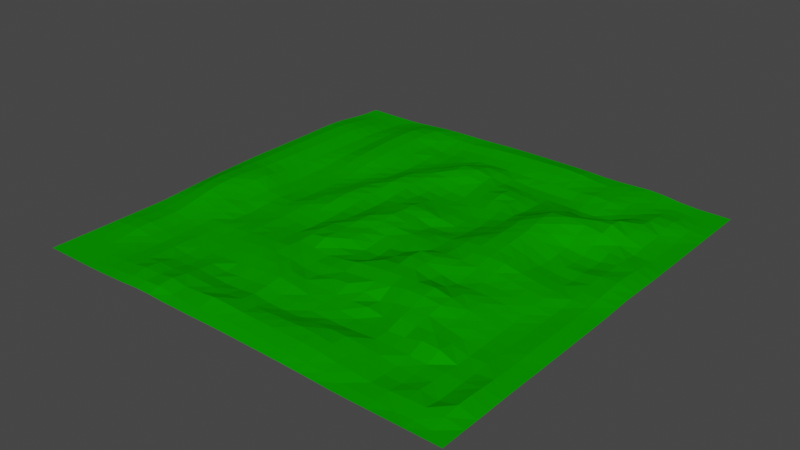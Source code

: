 # Source: terrain.blend  (saved by Blender 2.93.20; exported with 4.5.12 LTS)
import bpy
from mathutils import Matrix  # noqa: F401  (used for matrix-valued properties, if any)

bpy.ops.wm.read_factory_settings(use_empty=True)
scene = bpy.context.scene
scene.name = 'Scene'

# ---- collections
col_collection = bpy.data.collections.new('Collection'); scene.collection.children.link(col_collection)

# ---- materials (node trees are filled in below, after node groups)
mat_grass = bpy.data.materials.new('grass')
mat_grass.use_transparent_shadow = False
mat_grass.diffuse_color = (0.002768, 0.3032, 0.0, 1.0)
mat_grass.roughness = 0.9064
mat_grass.specular_intensity = 0.1987

# ---- material node trees

# ---- world
world_world = bpy.data.worlds.new('World'); scene.world = world_world
world_world.use_nodes = True; world_world.node_tree.nodes.clear()
_N = world_world.node_tree.nodes; _L = world_world.node_tree.links
n0 = _N.new('ShaderNodeOutputWorld'); n0.name = 'World Output'; n0.location = (300, 300)
n1 = _N.new('ShaderNodeBackground'); n1.name = 'Background'; n1.location = (10, 300)
n1.inputs[0].default_value = (0.05088, 0.05088, 0.05088, 1.0)
_L.new(n1.outputs[0], n0.inputs[0])
n0.is_active_output = True
world_world.color = (0.05088, 0.05088, 0.05088)
world_world.use_sun_shadow = False
world_world.sun_shadow_jitter_overblur = 0.0

# ---- meshes
me_plane = bpy.data.meshes.new('Plane')
me_plane.from_pydata([(-1.0, -1.0, 0.0), (1.0, -1.0, 0.0), (-1.0, 1.0, 3.962e-05), (1.0, 1.0, 0.0), (-1.0, 0.915, 0.004227), (-1.0, 0.8483, 0.01279), (-1.0, 0.7816, 0.02391), (-1.0, 0.715, 0.03328), (-1.0, 0.6483, 0.03788), (-1.0, 0.5816, 0.03778), (-1.0, 0.515, 0.03641), (-1.0, 0.4484, 0.03557), (-1.0, 0.3818, 0.03515), (-1.0, 0.3152, 0.03496), (-1.0, 0.2486, 0.03476), (-1.001, 0.1821, 0.03424), (-1.001, 0.1157, 0.03291), (-1.002, 0.04946, 0.03068), (-1.002, -0.01708, 0.02783), (-1.002, -0.08407, 0.0253), (-1.001, -0.1513, 0.02279), (-1.0, -0.2183, 0.01908), (-1.0, -0.2851, 0.01355), (-1.0, -0.3517, 0.00732), (-1.0, -0.4184, 0.002317), (-1.0, -0.485, 0.000524), (-1.0, -0.5517, 0.0005598), (-1.0, -0.6183, 0.000463), (-1.0, -0.685, 7.976e-05), (-1.0, -0.7517, 0.0), (-1.0, -0.8183, 0.0), (-1.0, -0.885, 0.0), (-1.0, -0.9517, 0.0), (1.0, -0.9517, 0.0), (1.0, -0.885, 0.0002533), (1.0, -0.8183, 0.0005038), (1.0, -0.7517, 0.0008292), (1.0, -0.685, 0.001746), (1.0, -0.6183, 0.001936), (1.0, -0.5517, 0.002005), (1.0, -0.485, 0.0), (1.0, -0.4183, 0.0), (1.0, -0.3517, 0.0), (1.0, -0.285, 0.0), (1.0, -0.2183, 0.0), (1.0, -0.1517, 0.0), (1.0, -0.08502, 0.0), (1.0, -0.01834, 0.001366), (1.001, 0.04832, 0.006866), (1.001, 0.115, 0.009913), (1.001, 0.1818, 0.007304), (1.0, 0.2485, 0.003769), (1.0, 0.315, 0.001063), (1.0, 0.3816, 9.639e-05), (1.0, 0.4483, 0.0), (1.0, 0.515, 0.0), (1.0, 0.5817, 0.0), (1.0, 0.6483, 0.0), (1.0, 0.715, 0.0), (1.0, 0.7817, 7.601e-05), (1.0, 0.8483, 0.0), (1.0, 0.915, 0.0), (-0.9249, -1.0, 0.0), (-0.8479, -1.0, 0.0), (-0.771, -1.0, 0.0), (-0.6941, -1.0, 0.001479), (-0.6173, -1.0, 0.005693), (-0.5405, -0.9999, 0.01038), (-0.4635, -0.9999, 0.01819), (-0.3864, -1.0, 0.01914), (-0.3094, -1.0, 0.01546), (-0.2327, -1.0, 0.01585), (-0.1557, -1.001, 0.01696), (-0.07841, -1.001, 0.01845), (-0.001306, -1.001, 0.01879), (0.07544, -1.001, 0.0179), (0.1522, -1.001, 0.01648), (0.2292, -1.001, 0.01489), (0.3062, -1.001, 0.01309), (0.3829, -1.001, 0.01019), (0.4597, -1.0, 0.00505), (0.5367, -1.0, 0.0008825), (0.6136, -1.0, 0.0), (0.6905, -1.0, 0.0), (0.7675, -1.0, 0.0), (0.8444, -1.0, 0.0), (0.9213, -1.0, 0.0), (0.9213, 1.0, 0.0), (0.8444, 1.0, 0.0002819), (0.7675, 1.0, 0.007002), (0.6907, 1.001, 0.02024), (0.6137, 1.002, 0.02661), (0.5366, 1.002, 0.02343), (0.4594, 1.002, 0.01938), (0.3826, 1.001, 0.02037), (0.3059, 1.001, 0.02535), (0.2289, 1.002, 0.02804), (0.1518, 1.002, 0.02838), (0.07469, 1.002, 0.0293), (-0.002318, 1.002, 0.02973), (-0.0794, 1.002, 0.02919), (-0.1567, 1.002, 0.02797), (-0.2337, 1.001, 0.025), (-0.3102, 1.001, 0.02249), (-0.3859, 1.001, 0.02199), (-0.4618, 1.002, 0.02059), (-0.5389, 1.002, 0.01719), (-0.6167, 1.001, 0.01011), (-0.6941, 1.0, 0.002594), (-0.771, 1.0, 3.725e-06), (-0.8479, 1.0, 3.71e-05), (-0.9249, 1.0, 0.0002387), (0.9213, -0.9517, 0.0002203), (0.8444, -0.9517, 0.00449), (0.7675, -0.9517, 0.0005389), (0.6905, -0.9517, 0.006451), (0.6136, -0.9517, 0.005542), (0.5366, -0.9519, 0.00412), (0.4597, -0.9524, 0.01367), (0.383, -0.9531, 0.02408), (0.3064, -0.9535, 0.02954), (0.2294, -0.9536, 0.03105), (0.1524, -0.9535, 0.03211), (0.07569, -0.9533, 0.03306), (-0.001014, -0.9533, 0.03367), (-0.07824, -0.9533, 0.03266), (-0.1557, -0.9529, 0.0302), (-0.2327, -0.9525, 0.02851), (-0.3094, -0.9522, 0.02768), (-0.3864, -0.9518, 0.04098), (-0.4637, -0.9515, 0.03165), (-0.5407, -0.9515, 0.02333), (-0.6174, -0.9517, 0.01156), (-0.6942, -0.9517, 0.003669), (-0.771, -0.9517, 0.0001171), (-0.8479, -0.9517, 0.0), (-0.9249, -0.9517, 0.0), (0.9213, -0.885, 0.01669), (0.8444, -0.885, 0.01769), (0.7675, -0.885, 0.01689), (0.6905, -0.885, 0.01002), (0.6136, -0.8851, 0.007827), (0.5366, -0.8854, 0.01707), (0.4597, -0.8863, 0.02358), (0.3831, -0.8873, 0.03881), (0.3066, -0.8879, 0.04567), (0.2296, -0.8879, 0.04656), (0.1526, -0.8875, 0.04667), (0.07585, -0.8872, 0.04729), (-0.0008531, -0.8871, 0.05026), (-0.07817, -0.8869, 0.05415), (-0.1558, -0.8865, 0.05512), (-0.2327, -0.8861, 0.04304), (-0.3094, -0.8856, 0.03611), (-0.3864, -0.8851, 0.04855), (-0.4638, -0.8848, 0.03306), (-0.5409, -0.8848, 0.03579), (-0.6175, -0.885, 0.01648), (-0.6942, -0.885, 0.005683), (-0.771, -0.885, 0.0004697), (-0.8479, -0.885, 0.0), (-0.9249, -0.885, 0.0), (0.9213, -0.8183, 0.02834), (0.8444, -0.8183, 0.002418), (0.7675, -0.8183, 0.01455), (0.6905, -0.8183, 0.0), (0.6136, -0.8184, 0.0007227), (0.5366, -0.8188, 0.01779), (0.4597, -0.8196, 0.02295), (0.3831, -0.8204, 0.03668), (0.3065, -0.8209, 0.04672), (0.2295, -0.8207, 0.0506), (0.1525, -0.8203, 0.04431), (0.07566, -0.82, 0.04025), (-0.001072, -0.8199, 0.03571), (-0.07829, -0.8198, 0.0417), (-0.1557, -0.8195, 0.02952), (-0.2327, -0.8191, 0.03167), (-0.3094, -0.8188, 0.03508), (-0.3864, -0.8184, 0.03521), (-0.4637, -0.8182, 0.02573), (-0.5407, -0.8182, 0.02696), (-0.6174, -0.8183, 0.01491), (-0.6942, -0.8184, 0.004322), (-0.771, -0.8184, 0.0002277), (-0.8479, -0.8183, 0.0007887), (-0.9249, -0.8183, 0.0001145), (0.9213, -0.7517, 0.02657), (0.8444, -0.7517, 0.002403), (0.7675, -0.7517, 0.008494), (0.6906, -0.7517, 0.0003459), (0.6136, -0.7517, 0.0002201), (0.5366, -0.7519, 0.01433), (0.4597, -0.7523, 0.0263), (0.3829, -0.7527, 0.03319), (0.3062, -0.7529, 0.03305), (0.2293, -0.7528, 0.02682), (0.1522, -0.7525, 0.01674), (0.0753, -0.7523, 0.0141), (-0.001531, -0.7522, 0.01668), (-0.07859, -0.7521, 0.02813), (-0.1558, -0.752, 0.01322), (-0.2327, -0.7519, 0.009414), (-0.3094, -0.7518, 0.01398), (-0.3864, -0.7517, 0.02143), (-0.4635, -0.7516, 0.009848), (-0.5404, -0.7516, 0.009879), (-0.6173, -0.7517, 0.0114), (-0.6941, -0.7517, 0.001365), (-0.771, -0.7517, 0.002046), (-0.8479, -0.7517, 0.008342), (-0.9249, -0.7517, 0.003962), (0.9213, -0.685, 0.02136), (0.8444, -0.685, 0.003125), (0.7675, -0.6851, 0.008344), (0.6908, -0.6854, 0.006976), (0.6138, -0.6853, 0.01196), (0.5367, -0.685, 0.0132), (0.4597, -0.6851, 0.01624), (0.3828, -0.6852, 0.007406), (0.306, -0.6852, 0.002468), (0.229, -0.6851, 0.003168), (0.152, -0.6851, 0.008661), (0.07506, -0.6851, 0.01851), (-0.001945, -0.685, 0.02136), (-0.07899, -0.685, 0.03443), (-0.156, -0.6852, 0.02095), (-0.2329, -0.6854, 0.01217), (-0.3096, -0.6851, 0.003333), (-0.3864, -0.685, 0.01444), (-0.4633, -0.685, 0.003717), (-0.5402, -0.685, 0.0006043), (-0.6172, -0.685, 0.01005), (-0.6941, -0.685, 0.0), (-0.771, -0.685, 0.006588), (-0.8479, -0.685, 0.02124), (-0.9249, -0.685, 0.01282), (0.9213, -0.6183, 0.01517), (0.8444, -0.6183, 0.0002183), (0.7676, -0.6185, 0.002706), (0.6919, -0.6195, 0.0435), (0.6142, -0.6188, 0.04715), (0.5371, -0.6186, 0.02245), (0.4598, -0.6184, 0.01776), (0.3828, -0.6183, 0.00779), (0.3059, -0.6183, 0.001275), (0.229, -0.6183, 0.009678), (0.152, -0.6184, 0.01105), (0.07498, -0.6185, 0.01874), (-0.002091, -0.6184, 0.03548), (-0.07926, -0.6185, 0.04787), (-0.1565, -0.619, 0.03923), (-0.2335, -0.6193, 0.02996), (-0.31, -0.619, 0.0165), (-0.3865, -0.6185, 0.01009), (-0.4633, -0.6183, 0.003171), (-0.5402, -0.6183, 0.004048), (-0.6172, -0.6183, 0.009224), (-0.6941, -0.6183, 8.09e-05), (-0.771, -0.6183, 0.006307), (-0.8479, -0.6183, 0.02465), (-0.9249, -0.6183, 0.01624), (0.9213, -0.5517, 0.01332), (0.8444, -0.5517, 0.009924), (0.7676, -0.5517, 0.001877), (0.6912, -0.5518, 0.02716), (0.6149, -0.5525, 0.04775), (0.5385, -0.553, 0.04416), (0.4603, -0.5523, 0.0473), (0.3828, -0.5517, 0.01171), (0.3059, -0.5517, 0.02777), (0.229, -0.5517, 0.02038), (0.152, -0.5518, 0.01814), (0.07498, -0.5519, 0.02249), (-0.002084, -0.5518, 0.02751), (-0.07931, -0.552, 0.04254), (-0.1567, -0.5529, 0.0476), (-0.2339, -0.5531, 0.04222), (-0.3105, -0.5528, 0.03313), (-0.3868, -0.5522, 0.01799), (-0.4633, -0.5518, 0.009954), (-0.5402, -0.5517, 0.005904), (-0.6172, -0.5517, 0.006832), (-0.6941, -0.5517, 0.0007986), (-0.771, -0.5517, 0.003285), (-0.8479, -0.5517, 0.01943), (-0.9249, -0.5517, 0.01371), (0.9213, -0.485, 0.01176), (0.8444, -0.485, 0.00887), (0.7675, -0.485, 0.001881), (0.6908, -0.485, 0.01329), (0.6156, -0.486, 0.03404), (0.5392, -0.4868, 0.05925), (0.4597, -0.4855, 0.06117), (0.3814, -0.4844, 0.04725), (0.3051, -0.4848, 0.01667), (0.2286, -0.485, 0.03297), (0.1517, -0.485, 0.04497), (0.07474, -0.485, 0.03316), (-0.002071, -0.4849, 0.01854), (-0.07907, -0.4853, 0.02107), (-0.1564, -0.4864, 0.0423), (-0.2338, -0.4863, 0.04392), (-0.3105, -0.4864, 0.04254), (-0.3867, -0.486, 0.0315), (-0.4632, -0.4855, 0.01618), (-0.5401, -0.4851, 0.007368), (-0.6171, -0.485, 0.008151), (-0.6941, -0.485, 0.001812), (-0.771, -0.485, 0.006502), (-0.8479, -0.485, 0.02027), (-0.9249, -0.485, 0.0124), (0.9213, -0.4183, 0.01304), (0.8444, -0.4183, 0.007569), (0.7675, -0.4183, 0.00479), (0.6911, -0.4183, 0.01974), (0.6158, -0.4183, 0.03561), (0.538, -0.4175, 0.07508), (0.4575, -0.4161, 0.08545), (0.3793, -0.4159, 0.08169), (0.3037, -0.417, 0.06337), (0.2278, -0.4182, 0.05682), (0.1507, -0.4181, 0.04429), (0.07381, -0.4177, 0.03375), (-0.00255, -0.4176, 0.02983), (-0.07871, -0.4179, 0.02176), (-0.1555, -0.4182, 0.03313), (-0.233, -0.4188, 0.04836), (-0.3099, -0.4195, 0.03932), (-0.3863, -0.4195, 0.03491), (-0.4629, -0.419, 0.0241), (-0.5399, -0.4185, 0.01309), (-0.617, -0.4183, 0.01113), (-0.6941, -0.4184, 0.008004), (-0.771, -0.4184, 0.01683), (-0.8479, -0.4184, 0.03083), (-0.9249, -0.4184, 0.01657), (0.9213, -0.3517, 0.01275), (0.8444, -0.3517, 0.00693), (0.7675, -0.3517, 0.006428), (0.6918, -0.3516, 0.02423), (0.6161, -0.3505, 0.04457), (0.5372, -0.3482, 0.07096), (0.4569, -0.3472, 0.09184), (0.3793, -0.3473, 0.0843), (0.3042, -0.348, 0.08013), (0.2279, -0.3497, 0.07398), (0.1502, -0.3511, 0.06515), (0.07322, -0.3507, 0.05329), (-0.002915, -0.3506, 0.03324), (-0.07871, -0.3507, 0.02034), (-0.1551, -0.3504, 0.03003), (-0.2323, -0.3508, 0.03983), (-0.3092, -0.3521, 0.03202), (-0.386, -0.3526, 0.02852), (-0.4628, -0.3524, 0.02469), (-0.5399, -0.3518, 0.01311), (-0.6171, -0.3517, 0.004322), (-0.6941, -0.3517, 0.0166), (-0.771, -0.3518, 0.03021), (-0.848, -0.3519, 0.04813), (-0.9249, -0.3518, 0.0288), (0.9213, -0.285, 0.01186), (0.8444, -0.285, 0.006696), (0.7675, -0.285, 0.008511), (0.6922, -0.2849, 0.0258), (0.6162, -0.2839, 0.04405), (0.5373, -0.2819, 0.05446), (0.4584, -0.2812, 0.05547), (0.382, -0.2799, 0.05805), (0.3063, -0.2783, 0.08072), (0.2286, -0.2794, 0.07615), (0.1503, -0.2828, 0.06657), (0.07355, -0.2841, 0.02688), (-0.002623, -0.2842, 0.02265), (-0.07898, -0.2837, 0.02753), (-0.1558, -0.2833, 0.06105), (-0.2329, -0.2831, 0.04309), (-0.3093, -0.2848, 0.02133), (-0.386, -0.2857, 0.02024), (-0.4629, -0.2857, 0.02213), (-0.5401, -0.2852, 0.009774), (-0.6171, -0.285, 0.001101), (-0.6941, -0.2851, 0.02426), (-0.7712, -0.2852, 0.04107), (-0.8484, -0.2853, 0.065), (-0.9252, -0.2852, 0.04544), (0.9213, -0.2183, 0.01087), (0.8444, -0.2183, 0.005958), (0.7676, -0.2183, 0.01421), (0.6916, -0.2181, 0.02999), (0.6153, -0.2178, 0.03734), (0.537, -0.2169, 0.03935), (0.4596, -0.2166, 0.03384), (0.3839, -0.2141, 0.05054), (0.3074, -0.2102, 0.07921), (0.2286, -0.2112, 0.08612), (0.1503, -0.2154, 0.04706), (0.07398, -0.2178, 0.01505), (-0.002089, -0.218, 0.01328), (-0.07951, -0.2174, 0.04769), (-0.157, -0.2163, 0.05492), (-0.2335, -0.2166, 0.04661), (-0.3097, -0.2179, 0.01172), (-0.3859, -0.219, 0.01598), (-0.4628, -0.2191, 0.02119), (-0.5401, -0.2186, 0.01132), (-0.6171, -0.2183, 0.003244), (-0.6942, -0.2184, 0.02114), (-0.7718, -0.2184, 0.04699), (-0.8494, -0.2184, 0.07522), (-0.9261, -0.2183, 0.05852), (0.9213, -0.1517, 0.009655), (0.8444, -0.1517, 0.005902), (0.7672, -0.1516, 0.02324), (0.69, -0.1513, 0.03463), (0.6134, -0.1509, 0.03735), (0.5364, -0.1504, 0.0382), (0.4597, -0.1503, 0.04053), (0.3839, -0.1485, 0.06257), (0.3071, -0.1454, 0.07979), (0.2284, -0.147, 0.07771), (0.1505, -0.1509, 0.03773), (0.07445, -0.1524, 0.02184), (-0.002002, -0.1518, 0.02012), (-0.08039, -0.1507, 0.04648), (-0.1579, -0.1503, 0.04971), (-0.2341, -0.1505, 0.04087), (-0.3096, -0.1516, 0.01039), (-0.3856, -0.1526, 0.01689), (-0.4626, -0.1527, 0.02407), (-0.54, -0.152, 0.01608), (-0.617, -0.1517, 0.01118), (-0.6942, -0.1516, 0.02463), (-0.7725, -0.1512, 0.05518), (-0.8508, -0.1509, 0.07774), (-0.9274, -0.1509, 0.06422), (0.9213, -0.08502, 0.008873), (0.8444, -0.08502, 0.007151), (0.7667, -0.08483, 0.02907), (0.6889, -0.08444, 0.03934), (0.6122, -0.08309, 0.04814), (0.5362, -0.08217, 0.05553), (0.46, -0.08304, 0.05539), (0.384, -0.08369, 0.06082), (0.307, -0.08282, 0.06497), (0.2288, -0.08422, 0.04678), (0.1516, -0.08685, 0.04381), (0.07549, -0.08703, 0.03742), (-0.001906, -0.08563, 0.02915), (-0.08099, -0.08466, 0.04118), (-0.1586, -0.0843, 0.05524), (-0.2341, -0.08454, 0.02841), (-0.3092, -0.08535, 0.01036), (-0.3852, -0.08614, 0.02401), (-0.4624, -0.08595, 0.02726), (-0.5401, -0.08519, 0.01427), (-0.6169, -0.08499, 0.01208), (-0.694, -0.08468, 0.02783), (-0.7729, -0.0838, 0.06303), (-0.8519, -0.08316, 0.07457), (-0.9284, -0.08331, 0.06266), (0.9216, -0.01834, 0.01123), (0.8443, -0.01834, 0.01629), (0.7665, -0.01813, 0.02538), (0.6888, -0.01761, 0.03853), (0.6127, -0.01594, 0.05295), (0.5374, -0.01522, 0.07525), (0.4617, -0.01738, 0.07849), (0.385, -0.01944, 0.0667), (0.3074, -0.01911, 0.05839), (0.2294, -0.0194, 0.04179), (0.1526, -0.02042, 0.04475), (0.07621, -0.02021, 0.0416), (-0.002179, -0.01861, 0.04563), (-0.08182, -0.01771, 0.05262), (-0.1592, -0.01757, 0.05299), (-0.2341, -0.01811, 0.0217), (-0.3086, -0.0189, 0.01416), (-0.3849, -0.01941, 0.03397), (-0.4625, -0.01903, 0.02706), (-0.5402, -0.0184, 0.005409), (-0.617, -0.01834, 0.003661), (-0.6943, -0.01791, 0.02074), (-0.7731, -0.01677, 0.06051), (-0.852, -0.01592, 0.06878), (-0.9285, -0.01611, 0.05799), (0.9225, 0.04833, 0.02153), (0.8446, 0.04833, 0.01876), (0.7668, 0.04846, 0.01509), (0.6896, 0.04883, 0.02395), (0.614, 0.04989, 0.04019), (0.5396, 0.05007, 0.06805), (0.4644, 0.0474, 0.08253), (0.3866, 0.0454, 0.07614), (0.3079, 0.04622, 0.06293), (0.2293, 0.04766, 0.04002), (0.1524, 0.04762, 0.03281), (0.07578, 0.0477, 0.0271), (-0.00298, 0.04879, 0.04348), (-0.08238, 0.04973, 0.06), (-0.1593, 0.04963, 0.04235), (-0.2337, 0.04869, 0.01686), (-0.3082, 0.04775, 0.02014), (-0.3847, 0.04747, 0.04149), (-0.4626, 0.04792, 0.02391), (-0.5402, 0.04832, 0.0004661), (-0.6172, 0.04832, 0.0), (-0.6944, 0.04863, 0.009), (-0.7729, 0.0497, 0.04589), (-0.8512, 0.05049, 0.06132), (-0.9279, 0.05035, 0.05557), (0.9233, 0.1151, 0.03044), (0.845, 0.115, 0.02061), (0.7673, 0.115, 0.005615), (0.6903, 0.1151, 0.006736), (0.615, 0.1153, 0.02169), (0.5417, 0.1147, 0.05888), (0.4663, 0.1128, 0.08543), (0.3875, 0.1121, 0.0853), (0.3082, 0.1131, 0.0608), (0.2291, 0.1148, 0.02656), (0.1521, 0.115, 0.01311), (0.07506, 0.1151, 0.009891), (-0.003648, 0.1161, 0.03755), (-0.08235, 0.117, 0.0515), (-0.1587, 0.1165, 0.03635), (-0.233, 0.1153, 0.01407), (-0.3079, 0.1143, 0.02535), (-0.3849, 0.1143, 0.0421), (-0.4629, 0.1148, 0.01917), (-0.5402, 0.115, 0.00013), (-0.6172, 0.115, 0.0), (-0.6943, 0.1151, 0.004605), (-0.7722, 0.1158, 0.0346), (-0.8501, 0.1164, 0.05862), (-0.927, 0.1163, 0.05646), (0.9231, 0.1823, 0.0343), (0.8452, 0.1821, 0.03062), (0.7675, 0.1817, 0.01331), (0.6905, 0.1817, 0.01083), (0.6153, 0.1812, 0.01444), (0.5426, 0.1795, 0.05346), (0.4669, 0.1784, 0.08911), (0.3877, 0.179, 0.08482), (0.3079, 0.1805, 0.04958), (0.2291, 0.1816, 0.01774), (0.1521, 0.1817, 0.01196), (0.07484, 0.1819, 0.02829), (-0.003408, 0.183, 0.04513), (-0.0814, 0.1836, 0.04875), (-0.1576, 0.183, 0.02972), (-0.2321, 0.1815, 0.01552), (-0.3078, 0.1808, 0.03181), (-0.3853, 0.1809, 0.03754), (-0.4632, 0.1815, 0.01247), (-0.5402, 0.1817, 3.599e-07), (-0.6172, 0.1817, 1.008e-05), (-0.6942, 0.1817, 0.003945), (-0.7717, 0.182, 0.02987), (-0.8492, 0.1824, 0.05829), (-0.9262, 0.1824, 0.05694), (0.9224, 0.2492, 0.02842), (0.845, 0.2489, 0.02006), (0.7675, 0.2483, 0.0003446), (0.6905, 0.2483, 0.000797), (0.6152, 0.2471, 0.01844), (0.542, 0.2437, 0.0574), (0.4659, 0.2427, 0.09408), (0.3872, 0.2447, 0.08504), (0.3075, 0.2469, 0.04606), (0.2291, 0.2482, 0.0105), (0.1521, 0.2483, 0.009997), (0.07492, 0.2486, 0.01933), (-0.002856, 0.2494, 0.02276), (-0.08026, 0.2498, 0.0315), (-0.1563, 0.2491, 0.02321), (-0.2311, 0.2478, 0.02227), (-0.3077, 0.2473, 0.03918), (-0.3857, 0.2477, 0.02961), (-0.4633, 0.2483, 0.005184), (-0.5402, 0.2483, 0.002083), (-0.6172, 0.2483, 0.002998), (-0.6941, 0.2483, 0.004798), (-0.7714, 0.2485, 0.02868), (-0.8487, 0.2487, 0.05787), (-0.9256, 0.2488, 0.05706), (0.9217, 0.3152, 0.02137), (0.8447, 0.3151, 0.02042), (0.7676, 0.3149, 0.001882), (0.6909, 0.3146, 0.002329), (0.6144, 0.3125, 0.01734), (0.5381, 0.3082, 0.07264), (0.4613, 0.3084, 0.1019), (0.3849, 0.3111, 0.08773), (0.3072, 0.3137, 0.04823), (0.2294, 0.3149, 0.02093), (0.1521, 0.315, 0.004155), (0.07507, 0.3151, 0.008996), (-0.002195, 0.3156, 0.01121), (-0.07928, 0.3157, 0.01422), (-0.1551, 0.3151, 0.0126), (-0.2301, 0.3142, 0.02821), (-0.3075, 0.3142, 0.04679), (-0.386, 0.3147, 0.02084), (-0.4633, 0.315, 0.002963), (-0.5402, 0.315, 0.009859), (-0.6172, 0.315, 0.01211), (-0.6941, 0.315, 0.009401), (-0.7712, 0.3151, 0.02786), (-0.8484, 0.3153, 0.05369), (-0.9253, 0.3153, 0.057), (0.9214, 0.3815, 0.009112), (0.8445, 0.3815, 0.01649), (0.7689, 0.3806, 0.02112), (0.6934, 0.3795, 0.03364), (0.6138, 0.3772, 0.05403), (0.5318, 0.376, 0.09594), (0.4541, 0.3783, 0.1049), (0.3806, 0.3804, 0.07858), (0.3067, 0.3814, 0.04576), (0.2302, 0.3819, 0.0386), (0.1527, 0.3818, 0.02383), (0.07517, 0.3817, 0.006241), (-0.001843, 0.3818, 0.002496), (-0.07873, 0.3818, 0.003665), (-0.1541, 0.3812, 0.01241), (-0.2295, 0.3808, 0.0341), (-0.3075, 0.3812, 0.04335), (-0.3862, 0.3816, 0.0122), (-0.4633, 0.3816, 0.006983), (-0.5403, 0.3816, 0.02179), (-0.6172, 0.3816, 0.02514), (-0.6941, 0.3817, 0.01607), (-0.7711, 0.3818, 0.02813), (-0.8482, 0.3818, 0.05304), (-0.9252, 0.3819, 0.05675), (0.9213, 0.4483, 0.0005295), (0.8446, 0.4482, 0.002009), (0.772, 0.4462, 0.03244), (0.698, 0.4446, 0.07467), (0.616, 0.4446, 0.08886), (0.5298, 0.4464, 0.1031), (0.45, 0.45, 0.09414), (0.3775, 0.4507, 0.05535), (0.3063, 0.4489, 0.03061), (0.2308, 0.4487, 0.04842), (0.1531, 0.4488, 0.04722), (0.07508, 0.4486, 0.01821), (-0.001809, 0.4483, 0.001348), (-0.07834, 0.4481, 0.003778), (-0.1536, 0.4475, 0.02096), (-0.2295, 0.4474, 0.03961), (-0.308, 0.448, 0.0346), (-0.3864, 0.4483, 0.004755), (-0.4634, 0.4483, 0.0119), (-0.5404, 0.4483, 0.03317), (-0.6173, 0.4483, 0.0367), (-0.6942, 0.4483, 0.02103), (-0.7711, 0.4484, 0.02724), (-0.8481, 0.4484, 0.05208), (-0.925, 0.4484, 0.05653), (0.9213, 0.515, 3.857e-05), (0.8452, 0.5146, 0.009461), (0.7744, 0.5121, 0.05138), (0.6999, 0.5113, 0.09478), (0.6176, 0.513, 0.08424), (0.5315, 0.5161, 0.07312), (0.452, 0.519, 0.06693), (0.3786, 0.5179, 0.04362), (0.3062, 0.5155, 0.0251), (0.2303, 0.5155, 0.04396), (0.1526, 0.5158, 0.05644), (0.07496, 0.5154, 0.03515), (-0.001102, 0.5145, 0.01396), (-0.07708, 0.5141, 0.02005), (-0.1535, 0.5141, 0.03896), (-0.2304, 0.5143, 0.03972), (-0.3087, 0.5148, 0.02113), (-0.3864, 0.515, 0.00068), (-0.4634, 0.515, 0.01659), (-0.5405, 0.5149, 0.04002), (-0.6174, 0.5149, 0.04353), (-0.6942, 0.515, 0.02297), (-0.7711, 0.515, 0.02512), (-0.8481, 0.515, 0.05083), (-0.925, 0.515, 0.05641), (0.9213, 0.5817, 0.0), (0.8453, 0.5811, 0.01171), (0.7731, 0.579, 0.05771), (0.6975, 0.5785, 0.08135), (0.6163, 0.5806, 0.04496), (0.5349, 0.5831, 0.02004), (0.4567, 0.584, 0.0307), (0.3812, 0.583, 0.0274), (0.3061, 0.5818, 0.01952), (0.2293, 0.582, 0.03003), (0.1519, 0.5824, 0.04373), (0.07536, 0.5816, 0.03699), (0.0004164, 0.5802, 0.03112), (-0.0757, 0.5799, 0.04912), (-0.1538, 0.581, 0.05846), (-0.232, 0.5819, 0.03456), (-0.3094, 0.5818, 0.01119), (-0.3864, 0.5817, 0.0003748), (-0.4634, 0.5816, 0.01999), (-0.5406, 0.5816, 0.04267), (-0.6175, 0.5816, 0.04666), (-0.6943, 0.5816, 0.02385), (-0.7711, 0.5816, 0.02339), (-0.8481, 0.5816, 0.0491), (-0.925, 0.5816, 0.05626), (0.9213, 0.6483, 4.359e-05), (0.8449, 0.6482, 0.01571), (0.7699, 0.647, 0.0543), (0.6932, 0.6467, 0.04898), (0.6139, 0.648, 0.01024), (0.5366, 0.6485, 0.001953), (0.4594, 0.6487, 0.005004), (0.3827, 0.6485, 0.007371), (0.3059, 0.6483, 0.008838), (0.229, 0.6484, 0.01064), (0.1518, 0.6486, 0.01786), (0.07574, 0.6478, 0.02406), (0.0008759, 0.6465, 0.03874), (-0.07578, 0.6465, 0.05997), (-0.1546, 0.6482, 0.05582), (-0.233, 0.6491, 0.02162), (-0.3097, 0.6486, 0.005226), (-0.3864, 0.6483, 0.0003156), (-0.4634, 0.6483, 0.01854), (-0.5405, 0.6483, 0.04351), (-0.6175, 0.6484, 0.04928), (-0.6942, 0.6483, 0.02573), (-0.7711, 0.6483, 0.02165), (-0.8481, 0.6483, 0.04572), (-0.925, 0.6483, 0.05389), (0.9213, 0.715, 0.005484), (0.8446, 0.7153, 0.02722), (0.7681, 0.7151, 0.03624), (0.6909, 0.7148, 0.02087), (0.6136, 0.715, 0.008428), (0.5367, 0.7151, 0.01517), (0.4599, 0.7152, 0.01594), (0.3829, 0.7151, 0.004968), (0.3059, 0.715, 0.003889), (0.229, 0.715, 0.004446), (0.152, 0.7151, 0.007637), (0.07549, 0.715, 0.01964), (-0.0003458, 0.7141, 0.03946), (-0.07724, 0.714, 0.04272), (-0.1555, 0.7152, 0.0301), (-0.2331, 0.7156, 0.01383), (-0.3096, 0.7151, 0.004051), (-0.3864, 0.715, 0.007506), (-0.4634, 0.715, 0.01439), (-0.5404, 0.715, 0.04302), (-0.6173, 0.715, 0.05127), (-0.6942, 0.715, 0.02811), (-0.7711, 0.715, 0.01844), (-0.8481, 0.715, 0.03809), (-0.925, 0.715, 0.04621), (0.9213, 0.7817, 0.008701), (0.8445, 0.7819, 0.02866), (0.7677, 0.7819, 0.02903), (0.6906, 0.7818, 0.01264), (0.6137, 0.7818, 0.01161), (0.5369, 0.7821, 0.02847), (0.46, 0.7822, 0.03379), (0.383, 0.782, 0.02365), (0.306, 0.7821, 0.02349), (0.2289, 0.7822, 0.02245), (0.152, 0.7823, 0.01927), (0.07507, 0.7824, 0.02085), (-0.001728, 0.782, 0.02178), (-0.07856, 0.7816, 0.01926), (-0.1558, 0.7818, 0.01685), (-0.2327, 0.7818, 0.0149), (-0.3095, 0.7817, 0.002896), (-0.3864, 0.7817, 0.002218), (-0.4632, 0.7818, 0.01316), (-0.5401, 0.782, 0.04215), (-0.6172, 0.7818, 0.05036), (-0.6941, 0.7817, 0.02869), (-0.771, 0.7817, 0.01356), (-0.848, 0.7816, 0.02627), (-0.925, 0.7816, 0.03299), (0.9213, 0.8483, 0.003431), (0.8444, 0.8484, 0.0134), (0.7675, 0.8484, 0.01495), (0.6906, 0.8485, 0.01389), (0.6137, 0.8487, 0.01519), (0.5368, 0.8491, 0.02564), (0.4598, 0.8493, 0.02947), (0.3828, 0.8494, 0.02828), (0.3059, 0.85, 0.0385), (0.2289, 0.8505, 0.04361), (0.1517, 0.8508, 0.0411), (0.07471, 0.8509, 0.03843), (-0.00223, 0.8503, 0.03332), (-0.07914, 0.8497, 0.02679), (-0.1561, 0.8492, 0.02469), (-0.2331, 0.8489, 0.01665), (-0.3097, 0.8486, 0.01114), (-0.386, 0.8488, 0.01169), (-0.4621, 0.8496, 0.02285), (-0.5391, 0.8498, 0.04262), (-0.6167, 0.8491, 0.04452), (-0.6941, 0.8484, 0.02367), (-0.771, 0.8483, 0.007645), (-0.848, 0.8483, 0.01359), (-0.9249, 0.8483, 0.01783), (0.9213, 0.915, 0.0), (0.8444, 0.915, 0.0008645), (0.7675, 0.9152, 0.005765), (0.6906, 0.9156, 0.01554), (0.6137, 0.9162, 0.02249), (0.5366, 0.9167, 0.02541), (0.4594, 0.917, 0.02687), (0.3825, 0.9171, 0.03506), (0.3058, 0.9174, 0.0498), (0.2288, 0.9181, 0.05627), (0.1516, 0.9187, 0.05432), (0.07442, 0.9188, 0.05139), (-0.002595, 0.9184, 0.04899), (-0.0796, 0.9176, 0.04665), (-0.1568, 0.9169, 0.04202), (-0.2338, 0.9162, 0.03337), (-0.3102, 0.9157, 0.02636), (-0.3856, 0.916, 0.0262), (-0.4612, 0.9172, 0.03104), (-0.5382, 0.9175, 0.03765), (-0.6163, 0.9163, 0.03168), (-0.694, 0.9151, 0.01418), (-0.771, 0.915, 0.002261), (-0.8479, 0.915, 0.004345), (-0.9249, 0.915, 0.006282)], [], [(812, 61, 3, 87), (86, 1, 33, 112), (112, 33, 34, 137), (137, 34, 35, 162), (162, 35, 36, 187), (187, 36, 37, 212), (212, 37, 38, 237), (237, 38, 39, 262), (262, 39, 40, 287), (287, 40, 41, 312), (312, 41, 42, 337), (337, 42, 43, 362), (362, 43, 44, 387), (387, 44, 45, 412), (412, 45, 46, 437), (437, 46, 47, 462), (462, 47, 48, 487), (487, 48, 49, 512), (512, 49, 50, 537), (537, 50, 51, 562), (562, 51, 52, 587), (587, 52, 53, 612), (612, 53, 54, 637), (637, 54, 55, 662), (662, 55, 56, 687), (687, 56, 57, 712), (712, 57, 58, 737), (737, 58, 59, 762), (762, 59, 60, 787), (787, 60, 61, 812), (5, 811, 836, 4), (811, 810, 835, 836), (810, 809, 834, 835), (809, 808, 833, 834), (808, 807, 832, 833), (807, 806, 831, 832), (806, 805, 830, 831), (805, 804, 829, 830), (804, 803, 828, 829), (803, 802, 827, 828), (802, 801, 826, 827), (801, 800, 825, 826), (800, 799, 824, 825), (799, 798, 823, 824), (798, 797, 822, 823), (797, 796, 821, 822), (796, 795, 820, 821), (795, 794, 819, 820), (794, 793, 818, 819), (793, 792, 817, 818), (792, 791, 816, 817), (791, 790, 815, 816), (790, 789, 814, 815), (789, 788, 813, 814), (788, 787, 812, 813), (6, 786, 811, 5), (786, 785, 810, 811), (785, 784, 809, 810), (784, 783, 808, 809), (783, 782, 807, 808), (782, 781, 806, 807), (781, 780, 805, 806), (780, 779, 804, 805), (779, 778, 803, 804), (778, 777, 802, 803), (777, 776, 801, 802), (776, 775, 800, 801), (775, 774, 799, 800), (774, 773, 798, 799), (773, 772, 797, 798), (772, 771, 796, 797), (771, 770, 795, 796), (770, 769, 794, 795), (769, 768, 793, 794), (768, 767, 792, 793), (767, 766, 791, 792), (766, 765, 790, 791), (765, 764, 789, 790), (764, 763, 788, 789), (763, 762, 787, 788), (7, 761, 786, 6), (761, 760, 785, 786), (760, 759, 784, 785), (759, 758, 783, 784), (758, 757, 782, 783), (757, 756, 781, 782), (756, 755, 780, 781), (755, 754, 779, 780), (754, 753, 778, 779), (753, 752, 777, 778), (752, 751, 776, 777), (751, 750, 775, 776), (750, 749, 774, 775), (749, 748, 773, 774), (748, 747, 772, 773), (747, 746, 771, 772), (746, 745, 770, 771), (745, 744, 769, 770), (744, 743, 768, 769), (743, 742, 767, 768), (742, 741, 766, 767), (741, 740, 765, 766), (740, 739, 764, 765), (739, 738, 763, 764), (738, 737, 762, 763), (8, 736, 761, 7), (736, 735, 760, 761), (735, 734, 759, 760), (734, 733, 758, 759), (733, 732, 757, 758), (732, 731, 756, 757), (731, 730, 755, 756), (730, 729, 754, 755), (729, 728, 753, 754), (728, 727, 752, 753), (727, 726, 751, 752), (726, 725, 750, 751), (725, 724, 749, 750), (724, 723, 748, 749), (723, 722, 747, 748), (722, 721, 746, 747), (721, 720, 745, 746), (720, 719, 744, 745), (719, 718, 743, 744), (718, 717, 742, 743), (717, 716, 741, 742), (716, 715, 740, 741), (715, 714, 739, 740), (714, 713, 738, 739), (713, 712, 737, 738), (9, 711, 736, 8), (711, 710, 735, 736), (710, 709, 734, 735), (709, 708, 733, 734), (708, 707, 732, 733), (707, 706, 731, 732), (706, 705, 730, 731), (705, 704, 729, 730), (704, 703, 728, 729), (703, 702, 727, 728), (702, 701, 726, 727), (701, 700, 725, 726), (700, 699, 724, 725), (699, 698, 723, 724), (698, 697, 722, 723), (697, 696, 721, 722), (696, 695, 720, 721), (695, 694, 719, 720), (694, 693, 718, 719), (693, 692, 717, 718), (692, 691, 716, 717), (691, 690, 715, 716), (690, 689, 714, 715), (689, 688, 713, 714), (688, 687, 712, 713), (10, 686, 711, 9), (686, 685, 710, 711), (685, 684, 709, 710), (684, 683, 708, 709), (683, 682, 707, 708), (682, 681, 706, 707), (681, 680, 705, 706), (680, 679, 704, 705), (679, 678, 703, 704), (678, 677, 702, 703), (677, 676, 701, 702), (676, 675, 700, 701), (675, 674, 699, 700), (674, 673, 698, 699), (673, 672, 697, 698), (672, 671, 696, 697), (671, 670, 695, 696), (670, 669, 694, 695), (669, 668, 693, 694), (668, 667, 692, 693), (667, 666, 691, 692), (666, 665, 690, 691), (665, 664, 689, 690), (664, 663, 688, 689), (663, 662, 687, 688), (11, 661, 686, 10), (661, 660, 685, 686), (660, 659, 684, 685), (659, 658, 683, 684), (658, 657, 682, 683), (657, 656, 681, 682), (656, 655, 680, 681), (655, 654, 679, 680), (654, 653, 678, 679), (653, 652, 677, 678), (652, 651, 676, 677), (651, 650, 675, 676), (650, 649, 674, 675), (649, 648, 673, 674), (648, 647, 672, 673), (647, 646, 671, 672), (646, 645, 670, 671), (645, 644, 669, 670), (644, 643, 668, 669), (643, 642, 667, 668), (642, 641, 666, 667), (641, 640, 665, 666), (640, 639, 664, 665), (639, 638, 663, 664), (638, 637, 662, 663), (12, 636, 661, 11), (636, 635, 660, 661), (635, 634, 659, 660), (634, 633, 658, 659), (633, 632, 657, 658), (632, 631, 656, 657), (631, 630, 655, 656), (630, 629, 654, 655), (629, 628, 653, 654), (628, 627, 652, 653), (627, 626, 651, 652), (626, 625, 650, 651), (625, 624, 649, 650), (624, 623, 648, 649), (623, 622, 647, 648), (622, 621, 646, 647), (621, 620, 645, 646), (620, 619, 644, 645), (619, 618, 643, 644), (618, 617, 642, 643), (617, 616, 641, 642), (616, 615, 640, 641), (615, 614, 639, 640), (614, 613, 638, 639), (613, 612, 637, 638), (13, 611, 636, 12), (611, 610, 635, 636), (610, 609, 634, 635), (609, 608, 633, 634), (608, 607, 632, 633), (607, 606, 631, 632), (606, 605, 630, 631), (605, 604, 629, 630), (604, 603, 628, 629), (603, 602, 627, 628), (602, 601, 626, 627), (601, 600, 625, 626), (600, 599, 624, 625), (599, 598, 623, 624), (598, 597, 622, 623), (597, 596, 621, 622), (596, 595, 620, 621), (595, 594, 619, 620), (594, 593, 618, 619), (593, 592, 617, 618), (592, 591, 616, 617), (591, 590, 615, 616), (590, 589, 614, 615), (589, 588, 613, 614), (588, 587, 612, 613), (14, 586, 611, 13), (586, 585, 610, 611), (585, 584, 609, 610), (584, 583, 608, 609), (583, 582, 607, 608), (582, 581, 606, 607), (581, 580, 605, 606), (580, 579, 604, 605), (579, 578, 603, 604), (578, 577, 602, 603), (577, 576, 601, 602), (576, 575, 600, 601), (575, 574, 599, 600), (574, 573, 598, 599), (573, 572, 597, 598), (572, 571, 596, 597), (571, 570, 595, 596), (570, 569, 594, 595), (569, 568, 593, 594), (568, 567, 592, 593), (567, 566, 591, 592), (566, 565, 590, 591), (565, 564, 589, 590), (564, 563, 588, 589), (563, 562, 587, 588), (15, 561, 586, 14), (561, 560, 585, 586), (560, 559, 584, 585), (559, 558, 583, 584), (558, 557, 582, 583), (557, 556, 581, 582), (556, 555, 580, 581), (555, 554, 579, 580), (554, 553, 578, 579), (553, 552, 577, 578), (552, 551, 576, 577), (551, 550, 575, 576), (550, 549, 574, 575), (549, 548, 573, 574), (548, 547, 572, 573), (547, 546, 571, 572), (546, 545, 570, 571), (545, 544, 569, 570), (544, 543, 568, 569), (543, 542, 567, 568), (542, 541, 566, 567), (541, 540, 565, 566), (540, 539, 564, 565), (539, 538, 563, 564), (538, 537, 562, 563), (16, 536, 561, 15), (536, 535, 560, 561), (535, 534, 559, 560), (534, 533, 558, 559), (533, 532, 557, 558), (532, 531, 556, 557), (531, 530, 555, 556), (530, 529, 554, 555), (529, 528, 553, 554), (528, 527, 552, 553), (527, 526, 551, 552), (526, 525, 550, 551), (525, 524, 549, 550), (524, 523, 548, 549), (523, 522, 547, 548), (522, 521, 546, 547), (521, 520, 545, 546), (520, 519, 544, 545), (519, 518, 543, 544), (518, 517, 542, 543), (517, 516, 541, 542), (516, 515, 540, 541), (515, 514, 539, 540), (514, 513, 538, 539), (513, 512, 537, 538), (17, 511, 536, 16), (511, 510, 535, 536), (510, 509, 534, 535), (509, 508, 533, 534), (508, 507, 532, 533), (507, 506, 531, 532), (506, 505, 530, 531), (505, 504, 529, 530), (504, 503, 528, 529), (503, 502, 527, 528), (502, 501, 526, 527), (501, 500, 525, 526), (500, 499, 524, 525), (499, 498, 523, 524), (498, 497, 522, 523), (497, 496, 521, 522), (496, 495, 520, 521), (495, 494, 519, 520), (494, 493, 518, 519), (493, 492, 517, 518), (492, 491, 516, 517), (491, 490, 515, 516), (490, 489, 514, 515), (489, 488, 513, 514), (488, 487, 512, 513), (18, 486, 511, 17), (486, 485, 510, 511), (485, 484, 509, 510), (484, 483, 508, 509), (483, 482, 507, 508), (482, 481, 506, 507), (481, 480, 505, 506), (480, 479, 504, 505), (479, 478, 503, 504), (478, 477, 502, 503), (477, 476, 501, 502), (476, 475, 500, 501), (475, 474, 499, 500), (474, 473, 498, 499), (473, 472, 497, 498), (472, 471, 496, 497), (471, 470, 495, 496), (470, 469, 494, 495), (469, 468, 493, 494), (468, 467, 492, 493), (467, 466, 491, 492), (466, 465, 490, 491), (465, 464, 489, 490), (464, 463, 488, 489), (463, 462, 487, 488), (19, 461, 486, 18), (461, 460, 485, 486), (460, 459, 484, 485), (459, 458, 483, 484), (458, 457, 482, 483), (457, 456, 481, 482), (456, 455, 480, 481), (455, 454, 479, 480), (454, 453, 478, 479), (453, 452, 477, 478), (452, 451, 476, 477), (451, 450, 475, 476), (450, 449, 474, 475), (449, 448, 473, 474), (448, 447, 472, 473), (447, 446, 471, 472), (446, 445, 470, 471), (445, 444, 469, 470), (444, 443, 468, 469), (443, 442, 467, 468), (442, 441, 466, 467), (441, 440, 465, 466), (440, 439, 464, 465), (439, 438, 463, 464), (438, 437, 462, 463), (20, 436, 461, 19), (436, 435, 460, 461), (435, 434, 459, 460), (434, 433, 458, 459), (433, 432, 457, 458), (432, 431, 456, 457), (431, 430, 455, 456), (430, 429, 454, 455), (429, 428, 453, 454), (428, 427, 452, 453), (427, 426, 451, 452), (426, 425, 450, 451), (425, 424, 449, 450), (424, 423, 448, 449), (423, 422, 447, 448), (422, 421, 446, 447), (421, 420, 445, 446), (420, 419, 444, 445), (419, 418, 443, 444), (418, 417, 442, 443), (417, 416, 441, 442), (416, 415, 440, 441), (415, 414, 439, 440), (414, 413, 438, 439), (413, 412, 437, 438), (21, 411, 436, 20), (411, 410, 435, 436), (410, 409, 434, 435), (409, 408, 433, 434), (408, 407, 432, 433), (407, 406, 431, 432), (406, 405, 430, 431), (405, 404, 429, 430), (404, 403, 428, 429), (403, 402, 427, 428), (402, 401, 426, 427), (401, 400, 425, 426), (400, 399, 424, 425), (399, 398, 423, 424), (398, 397, 422, 423), (397, 396, 421, 422), (396, 395, 420, 421), (395, 394, 419, 420), (394, 393, 418, 419), (393, 392, 417, 418), (392, 391, 416, 417), (391, 390, 415, 416), (390, 389, 414, 415), (389, 388, 413, 414), (388, 387, 412, 413), (22, 386, 411, 21), (386, 385, 410, 411), (385, 384, 409, 410), (384, 383, 408, 409), (383, 382, 407, 408), (382, 381, 406, 407), (381, 380, 405, 406), (380, 379, 404, 405), (379, 378, 403, 404), (378, 377, 402, 403), (377, 376, 401, 402), (376, 375, 400, 401), (375, 374, 399, 400), (374, 373, 398, 399), (373, 372, 397, 398), (372, 371, 396, 397), (371, 370, 395, 396), (370, 369, 394, 395), (369, 368, 393, 394), (368, 367, 392, 393), (367, 366, 391, 392), (366, 365, 390, 391), (365, 364, 389, 390), (364, 363, 388, 389), (363, 362, 387, 388), (23, 361, 386, 22), (361, 360, 385, 386), (360, 359, 384, 385), (359, 358, 383, 384), (358, 357, 382, 383), (357, 356, 381, 382), (356, 355, 380, 381), (355, 354, 379, 380), (354, 353, 378, 379), (353, 352, 377, 378), (352, 351, 376, 377), (351, 350, 375, 376), (350, 349, 374, 375), (349, 348, 373, 374), (348, 347, 372, 373), (347, 346, 371, 372), (346, 345, 370, 371), (345, 344, 369, 370), (344, 343, 368, 369), (343, 342, 367, 368), (342, 341, 366, 367), (341, 340, 365, 366), (340, 339, 364, 365), (339, 338, 363, 364), (338, 337, 362, 363), (24, 336, 361, 23), (336, 335, 360, 361), (335, 334, 359, 360), (334, 333, 358, 359), (333, 332, 357, 358), (332, 331, 356, 357), (331, 330, 355, 356), (330, 329, 354, 355), (329, 328, 353, 354), (328, 327, 352, 353), (327, 326, 351, 352), (326, 325, 350, 351), (325, 324, 349, 350), (324, 323, 348, 349), (323, 322, 347, 348), (322, 321, 346, 347), (321, 320, 345, 346), (320, 319, 344, 345), (319, 318, 343, 344), (318, 317, 342, 343), (317, 316, 341, 342), (316, 315, 340, 341), (315, 314, 339, 340), (314, 313, 338, 339), (313, 312, 337, 338), (25, 311, 336, 24), (311, 310, 335, 336), (310, 309, 334, 335), (309, 308, 333, 334), (308, 307, 332, 333), (307, 306, 331, 332), (306, 305, 330, 331), (305, 304, 329, 330), (304, 303, 328, 329), (303, 302, 327, 328), (302, 301, 326, 327), (301, 300, 325, 326), (300, 299, 324, 325), (299, 298, 323, 324), (298, 297, 322, 323), (297, 296, 321, 322), (296, 295, 320, 321), (295, 294, 319, 320), (294, 293, 318, 319), (293, 292, 317, 318), (292, 291, 316, 317), (291, 290, 315, 316), (290, 289, 314, 315), (289, 288, 313, 314), (288, 287, 312, 313), (26, 286, 311, 25), (286, 285, 310, 311), (285, 284, 309, 310), (284, 283, 308, 309), (283, 282, 307, 308), (282, 281, 306, 307), (281, 280, 305, 306), (280, 279, 304, 305), (279, 278, 303, 304), (278, 277, 302, 303), (277, 276, 301, 302), (276, 275, 300, 301), (275, 274, 299, 300), (274, 273, 298, 299), (273, 272, 297, 298), (272, 271, 296, 297), (271, 270, 295, 296), (270, 269, 294, 295), (269, 268, 293, 294), (268, 267, 292, 293), (267, 266, 291, 292), (266, 265, 290, 291), (265, 264, 289, 290), (264, 263, 288, 289), (263, 262, 287, 288), (27, 261, 286, 26), (261, 260, 285, 286), (260, 259, 284, 285), (259, 258, 283, 284), (258, 257, 282, 283), (257, 256, 281, 282), (256, 255, 280, 281), (255, 254, 279, 280), (254, 253, 278, 279), (253, 252, 277, 278), (252, 251, 276, 277), (251, 250, 275, 276), (250, 249, 274, 275), (249, 248, 273, 274), (248, 247, 272, 273), (247, 246, 271, 272), (246, 245, 270, 271), (245, 244, 269, 270), (244, 243, 268, 269), (243, 242, 267, 268), (242, 241, 266, 267), (241, 240, 265, 266), (240, 239, 264, 265), (239, 238, 263, 264), (238, 237, 262, 263), (28, 236, 261, 27), (236, 235, 260, 261), (235, 234, 259, 260), (234, 233, 258, 259), (233, 232, 257, 258), (232, 231, 256, 257), (231, 230, 255, 256), (230, 229, 254, 255), (229, 228, 253, 254), (228, 227, 252, 253), (227, 226, 251, 252), (226, 225, 250, 251), (225, 224, 249, 250), (224, 223, 248, 249), (223, 222, 247, 248), (222, 221, 246, 247), (221, 220, 245, 246), (220, 219, 244, 245), (219, 218, 243, 244), (218, 217, 242, 243), (217, 216, 241, 242), (216, 215, 240, 241), (215, 214, 239, 240), (214, 213, 238, 239), (213, 212, 237, 238), (29, 211, 236, 28), (211, 210, 235, 236), (210, 209, 234, 235), (209, 208, 233, 234), (208, 207, 232, 233), (207, 206, 231, 232), (206, 205, 230, 231), (205, 204, 229, 230), (204, 203, 228, 229), (203, 202, 227, 228), (202, 201, 226, 227), (201, 200, 225, 226), (200, 199, 224, 225), (199, 198, 223, 224), (198, 197, 222, 223), (197, 196, 221, 222), (196, 195, 220, 221), (195, 194, 219, 220), (194, 193, 218, 219), (193, 192, 217, 218), (192, 191, 216, 217), (191, 190, 215, 216), (190, 189, 214, 215), (189, 188, 213, 214), (188, 187, 212, 213), (30, 186, 211, 29), (186, 185, 210, 211), (185, 184, 209, 210), (184, 183, 208, 209), (183, 182, 207, 208), (182, 181, 206, 207), (181, 180, 205, 206), (180, 179, 204, 205), (179, 178, 203, 204), (178, 177, 202, 203), (177, 176, 201, 202), (176, 175, 200, 201), (175, 174, 199, 200), (174, 173, 198, 199), (173, 172, 197, 198), (172, 171, 196, 197), (171, 170, 195, 196), (170, 169, 194, 195), (169, 168, 193, 194), (168, 167, 192, 193), (167, 166, 191, 192), (166, 165, 190, 191), (165, 164, 189, 190), (164, 163, 188, 189), (163, 162, 187, 188), (31, 161, 186, 30), (161, 160, 185, 186), (160, 159, 184, 185), (159, 158, 183, 184), (158, 157, 182, 183), (157, 156, 181, 182), (156, 155, 180, 181), (155, 154, 179, 180), (154, 153, 178, 179), (153, 152, 177, 178), (152, 151, 176, 177), (151, 150, 175, 176), (150, 149, 174, 175), (149, 148, 173, 174), (148, 147, 172, 173), (147, 146, 171, 172), (146, 145, 170, 171), (145, 144, 169, 170), (144, 143, 168, 169), (143, 142, 167, 168), (142, 141, 166, 167), (141, 140, 165, 166), (140, 139, 164, 165), (139, 138, 163, 164), (138, 137, 162, 163), (32, 136, 161, 31), (136, 135, 160, 161), (135, 134, 159, 160), (134, 133, 158, 159), (133, 132, 157, 158), (132, 131, 156, 157), (131, 130, 155, 156), (130, 129, 154, 155), (129, 128, 153, 154), (128, 127, 152, 153), (127, 126, 151, 152), (126, 125, 150, 151), (125, 124, 149, 150), (124, 123, 148, 149), (123, 122, 147, 148), (122, 121, 146, 147), (121, 120, 145, 146), (120, 119, 144, 145), (119, 118, 143, 144), (118, 117, 142, 143), (117, 116, 141, 142), (116, 115, 140, 141), (115, 114, 139, 140), (114, 113, 138, 139), (113, 112, 137, 138), (0, 62, 136, 32), (62, 63, 135, 136), (63, 64, 134, 135), (64, 65, 133, 134), (65, 66, 132, 133), (66, 67, 131, 132), (67, 68, 130, 131), (68, 69, 129, 130), (69, 70, 128, 129), (70, 71, 127, 128), (71, 72, 126, 127), (72, 73, 125, 126), (73, 74, 124, 125), (74, 75, 123, 124), (75, 76, 122, 123), (76, 77, 121, 122), (77, 78, 120, 121), (78, 79, 119, 120), (79, 80, 118, 119), (80, 81, 117, 118), (81, 82, 116, 117), (82, 83, 115, 116), (83, 84, 114, 115), (84, 85, 113, 114), (85, 86, 112, 113), (4, 836, 111, 2), (836, 835, 110, 111), (835, 834, 109, 110), (834, 833, 108, 109), (833, 832, 107, 108), (832, 831, 106, 107), (831, 830, 105, 106), (830, 829, 104, 105), (829, 828, 103, 104), (828, 827, 102, 103), (827, 826, 101, 102), (826, 825, 100, 101), (825, 824, 99, 100), (824, 823, 98, 99), (823, 822, 97, 98), (822, 821, 96, 97), (821, 820, 95, 96), (820, 819, 94, 95), (819, 818, 93, 94), (818, 817, 92, 93), (817, 816, 91, 92), (816, 815, 90, 91), (815, 814, 89, 90), (814, 813, 88, 89), (813, 812, 87, 88)])
_uv = me_plane.uv_layers.new(name='UVMap')
_uv.uv.foreach_set('vector', [0.9607, 0.9575, 1.0, 0.9575, 1.0, 1.0, 0.9607, 1.0, 0.9607, 0.0, 1.0, 0.0, 1.0, 0.02416, 0.9607, 0.02416, 0.9607, 0.02416, 1.0, 0.02416, 1.0, 0.05749, 0.9607, 0.05749, 0.9607, 0.05749, 1.0, 0.05749, 1.0, 0.09083, 0.9607, 0.09083, 0.9607, 0.09083, 1.0, 0.09083, 1.0, 0.1242, 0.9607, 0.1242, 0.9607, 0.1242, 1.0, 0.1242, 1.0, 0.1575, 0.9607, 0.1575, 0.9607, 0.1575, 1.0, 0.1575, 1.0, 0.1908, 0.9607, 0.1908, 0.9607, 0.1908, 1.0, 0.1908, 1.0, 0.2242, 0.9607, 0.2242, 0.9607, 0.2242, 1.0, 0.2242, 1.0, 0.2575, 0.9607, 0.2575, 0.9607, 0.2575, 1.0, 0.2575, 1.0, 0.2908, 0.9607, 0.2908, 0.9607, 0.2908, 1.0, 0.2908, 1.0, 0.3242, 0.9607, 0.3242, 0.9607, 0.3242, 1.0, 0.3242, 1.0, 0.3575, 0.9607, 0.3575, 0.9607, 0.3575, 1.0, 0.3575, 1.0, 0.3908, 0.9607, 0.3908, 0.9607, 0.3908, 1.0, 0.3908, 1.0, 0.4242, 0.9607, 0.4242, 0.9607, 0.4242, 1.0, 0.4242, 1.0, 0.4575, 0.9607, 0.4575, 0.9607, 0.4575, 1.0, 0.4575, 1.0, 0.4908, 0.9607, 0.4908, 0.9607, 0.4908, 1.0, 0.4908, 1.0, 0.5242, 0.9607, 0.5242, 0.9607, 0.5242, 1.0, 0.5242, 1.0, 0.5575, 0.9607, 0.5575, 0.9607, 0.5575, 1.0, 0.5575, 1.0, 0.5908, 0.9607, 0.5908, 0.9607, 0.5908, 1.0, 0.5908, 1.0, 0.6242, 0.9607, 0.6242, 0.9607, 0.6242, 1.0, 0.6242, 1.0, 0.6575, 0.9607, 0.6575, 0.9607, 0.6575, 1.0, 0.6575, 1.0, 0.6908, 0.9607, 0.6908, 0.9607, 0.6908, 1.0, 0.6908, 1.0, 0.7242, 0.9607, 0.7242, 0.9607, 0.7242, 1.0, 0.7242, 1.0, 0.7575, 0.9607, 0.7575, 0.9607, 0.7575, 1.0, 0.7575, 1.0, 0.7908, 0.9607, 0.7908, 0.9607, 0.7908, 1.0, 0.7908, 1.0, 0.8242, 0.9607, 0.8242, 0.9607, 0.8242, 1.0, 0.8242, 1.0, 0.8575, 0.9607, 0.8575, 0.9607, 0.8575, 1.0, 0.8575, 1.0, 0.8908, 0.9607, 0.8908, 0.9607, 0.8908, 1.0, 0.8908, 1.0, 0.9242, 0.9607, 0.9242, 0.9607, 0.9242, 1.0, 0.9242, 1.0, 0.9575, 0.9607, 0.9575, 0.0, 0.9242, 0.03757, 0.9242, 0.03757, 0.9575, 0.0, 0.9575, 0.03757, 0.9242, 0.07604, 0.9242, 0.07604, 0.9575, 0.03757, 0.9575, 0.07604, 0.9242, 0.1145, 0.9242, 0.1145, 0.9575, 0.07604, 0.9575, 0.1145, 0.9242, 0.153, 0.9242, 0.153, 0.9575, 0.1145, 0.9575, 0.153, 0.9242, 0.1914, 0.9242, 0.1914, 0.9575, 0.153, 0.9575, 0.1914, 0.9242, 0.2299, 0.9242, 0.2299, 0.9575, 0.1914, 0.9575, 0.2299, 0.9242, 0.2683, 0.9242, 0.2683, 0.9575, 0.2299, 0.9575, 0.2683, 0.9242, 0.3068, 0.9242, 0.3068, 0.9575, 0.2683, 0.9575, 0.3068, 0.9242, 0.3453, 0.9242, 0.3453, 0.9575, 0.3068, 0.9575, 0.3453, 0.9242, 0.3837, 0.9242, 0.3837, 0.9575, 0.3453, 0.9575, 0.3837, 0.9242, 0.4222, 0.9242, 0.4222, 0.9575, 0.3837, 0.9575, 0.4222, 0.9242, 0.4607, 0.9242, 0.4607, 0.9575, 0.4222, 0.9575, 0.4607, 0.9242, 0.4991, 0.9242, 0.4991, 0.9575, 0.4607, 0.9575, 0.4991, 0.9242, 0.5376, 0.9242, 0.5376, 0.9575, 0.4991, 0.9575, 0.5376, 0.9242, 0.576, 0.9242, 0.576, 0.9575, 0.5376, 0.9575, 0.576, 0.9242, 0.6145, 0.9242, 0.6145, 0.9575, 0.576, 0.9575, 0.6145, 0.9242, 0.653, 0.9242, 0.653, 0.9575, 0.6145, 0.9575, 0.653, 0.9242, 0.6914, 0.9242, 0.6914, 0.9575, 0.653, 0.9575, 0.6914, 0.9242, 0.7299, 0.9242, 0.7299, 0.9575, 0.6914, 0.9575, 0.7299, 0.9242, 0.7683, 0.9242, 0.7683, 0.9575, 0.7299, 0.9575, 0.7683, 0.9242, 0.8068, 0.9242, 0.8068, 0.9575, 0.7683, 0.9575, 0.8068, 0.9242, 0.8453, 0.9242, 0.8453, 0.9575, 0.8068, 0.9575, 0.8453, 0.9242, 0.8837, 0.9242, 0.8837, 0.9575, 0.8453, 0.9575, 0.8837, 0.9242, 0.9222, 0.9242, 0.9222, 0.9575, 0.8837, 0.9575, 0.9222, 0.9242, 0.9607, 0.9242, 0.9607, 0.9575, 0.9222, 0.9575, 0.0, 0.8908, 0.03757, 0.8908, 0.03757, 0.9242, 0.0, 0.9242, 0.03757, 0.8908, 0.07604, 0.8908, 0.07604, 0.9242, 0.03757, 0.9242, 0.07604, 0.8908, 0.1145, 0.8908, 0.1145, 0.9242, 0.07604, 0.9242, 0.1145, 0.8908, 0.153, 0.8908, 0.153, 0.9242, 0.1145, 0.9242, 0.153, 0.8908, 0.1914, 0.8908, 0.1914, 0.9242, 0.153, 0.9242, 0.1914, 0.8908, 0.2299, 0.8908, 0.2299, 0.9242, 0.1914, 0.9242, 0.2299, 0.8908, 0.2683, 0.8908, 0.2683, 0.9242, 0.2299, 0.9242, 0.2683, 0.8908, 0.3068, 0.8908, 0.3068, 0.9242, 0.2683, 0.9242, 0.3068, 0.8908, 0.3453, 0.8908, 0.3453, 0.9242, 0.3068, 0.9242, 0.3453, 0.8908, 0.3837, 0.8908, 0.3837, 0.9242, 0.3453, 0.9242, 0.3837, 0.8908, 0.4222, 0.8908, 0.4222, 0.9242, 0.3837, 0.9242, 0.4222, 0.8908, 0.4607, 0.8908, 0.4607, 0.9242, 0.4222, 0.9242, 0.4607, 0.8908, 0.4991, 0.8908, 0.4991, 0.9242, 0.4607, 0.9242, 0.4991, 0.8908, 0.5376, 0.8908, 0.5376, 0.9242, 0.4991, 0.9242, 0.5376, 0.8908, 0.576, 0.8908, 0.576, 0.9242, 0.5376, 0.9242, 0.576, 0.8908, 0.6145, 0.8908, 0.6145, 0.9242, 0.576, 0.9242, 0.6145, 0.8908, 0.653, 0.8908, 0.653, 0.9242, 0.6145, 0.9242, 0.653, 0.8908, 0.6914, 0.8908, 0.6914, 0.9242, 0.653, 0.9242, 0.6914, 0.8908, 0.7299, 0.8908, 0.7299, 0.9242, 0.6914, 0.9242, 0.7299, 0.8908, 0.7683, 0.8908, 0.7683, 0.9242, 0.7299, 0.9242, 0.7683, 0.8908, 0.8068, 0.8908, 0.8068, 0.9242, 0.7683, 0.9242, 0.8068, 0.8908, 0.8453, 0.8908, 0.8453, 0.9242, 0.8068, 0.9242, 0.8453, 0.8908, 0.8837, 0.8908, 0.8837, 0.9242, 0.8453, 0.9242, 0.8837, 0.8908, 0.9222, 0.8908, 0.9222, 0.9242, 0.8837, 0.9242, 0.9222, 0.8908, 0.9607, 0.8908, 0.9607, 0.9242, 0.9222, 0.9242, 0.0, 0.8575, 0.03757, 0.8575, 0.03757, 0.8908, 0.0, 0.8908, 0.03757, 0.8575, 0.07604, 0.8575, 0.07604, 0.8908, 0.03757, 0.8908, 0.07604, 0.8575, 0.1145, 0.8575, 0.1145, 0.8908, 0.07604, 0.8908, 0.1145, 0.8575, 0.153, 0.8575, 0.153, 0.8908, 0.1145, 0.8908, 0.153, 0.8575, 0.1914, 0.8575, 0.1914, 0.8908, 0.153, 0.8908, 0.1914, 0.8575, 0.2299, 0.8575, 0.2299, 0.8908, 0.1914, 0.8908, 0.2299, 0.8575, 0.2683, 0.8575, 0.2683, 0.8908, 0.2299, 0.8908, 0.2683, 0.8575, 0.3068, 0.8575, 0.3068, 0.8908, 0.2683, 0.8908, 0.3068, 0.8575, 0.3453, 0.8575, 0.3453, 0.8908, 0.3068, 0.8908, 0.3453, 0.8575, 0.3837, 0.8575, 0.3837, 0.8908, 0.3453, 0.8908, 0.3837, 0.8575, 0.4222, 0.8575, 0.4222, 0.8908, 0.3837, 0.8908, 0.4222, 0.8575, 0.4607, 0.8575, 0.4607, 0.8908, 0.4222, 0.8908, 0.4607, 0.8575, 0.4991, 0.8575, 0.4991, 0.8908, 0.4607, 0.8908, 0.4991, 0.8575, 0.5376, 0.8575, 0.5376, 0.8908, 0.4991, 0.8908, 0.5376, 0.8575, 0.576, 0.8575, 0.576, 0.8908, 0.5376, 0.8908, 0.576, 0.8575, 0.6145, 0.8575, 0.6145, 0.8908, 0.576, 0.8908, 0.6145, 0.8575, 0.653, 0.8575, 0.653, 0.8908, 0.6145, 0.8908, 0.653, 0.8575, 0.6914, 0.8575, 0.6914, 0.8908, 0.653, 0.8908, 0.6914, 0.8575, 0.7299, 0.8575, 0.7299, 0.8908, 0.6914, 0.8908, 0.7299, 0.8575, 0.7683, 0.8575, 0.7683, 0.8908, 0.7299, 0.8908, 0.7683, 0.8575, 0.8068, 0.8575, 0.8068, 0.8908, 0.7683, 0.8908, 0.8068, 0.8575, 0.8453, 0.8575, 0.8453, 0.8908, 0.8068, 0.8908, 0.8453, 0.8575, 0.8837, 0.8575, 0.8837, 0.8908, 0.8453, 0.8908, 0.8837, 0.8575, 0.9222, 0.8575, 0.9222, 0.8908, 0.8837, 0.8908, 0.9222, 0.8575, 0.9607, 0.8575, 0.9607, 0.8908, 0.9222, 0.8908, 0.0, 0.8242, 0.03757, 0.8242, 0.03757, 0.8575, 0.0, 0.8575, 0.03757, 0.8242, 0.07604, 0.8242, 0.07604, 0.8575, 0.03757, 0.8575, 0.07604, 0.8242, 0.1145, 0.8242, 0.1145, 0.8575, 0.07604, 0.8575, 0.1145, 0.8242, 0.153, 0.8242, 0.153, 0.8575, 0.1145, 0.8575, 0.153, 0.8242, 0.1914, 0.8242, 0.1914, 0.8575, 0.153, 0.8575, 0.1914, 0.8242, 0.2299, 0.8242, 0.2299, 0.8575, 0.1914, 0.8575, 0.2299, 0.8242, 0.2683, 0.8242, 0.2683, 0.8575, 0.2299, 0.8575, 0.2683, 0.8242, 0.3068, 0.8242, 0.3068, 0.8575, 0.2683, 0.8575, 0.3068, 0.8242, 0.3453, 0.8242, 0.3453, 0.8575, 0.3068, 0.8575, 0.3453, 0.8242, 0.3837, 0.8242, 0.3837, 0.8575, 0.3453, 0.8575, 0.3837, 0.8242, 0.4222, 0.8242, 0.4222, 0.8575, 0.3837, 0.8575, 0.4222, 0.8242, 0.4607, 0.8242, 0.4607, 0.8575, 0.4222, 0.8575, 0.4607, 0.8242, 0.4991, 0.8242, 0.4991, 0.8575, 0.4607, 0.8575, 0.4991, 0.8242, 0.5376, 0.8242, 0.5376, 0.8575, 0.4991, 0.8575, 0.5376, 0.8242, 0.576, 0.8242, 0.576, 0.8575, 0.5376, 0.8575, 0.576, 0.8242, 0.6145, 0.8242, 0.6145, 0.8575, 0.576, 0.8575, 0.6145, 0.8242, 0.653, 0.8242, 0.653, 0.8575, 0.6145, 0.8575, 0.653, 0.8242, 0.6914, 0.8242, 0.6914, 0.8575, 0.653, 0.8575, 0.6914, 0.8242, 0.7299, 0.8242, 0.7299, 0.8575, 0.6914, 0.8575, 0.7299, 0.8242, 0.7683, 0.8242, 0.7683, 0.8575, 0.7299, 0.8575, 0.7683, 0.8242, 0.8068, 0.8242, 0.8068, 0.8575, 0.7683, 0.8575, 0.8068, 0.8242, 0.8453, 0.8242, 0.8453, 0.8575, 0.8068, 0.8575, 0.8453, 0.8242, 0.8837, 0.8242, 0.8837, 0.8575, 0.8453, 0.8575, 0.8837, 0.8242, 0.9222, 0.8242, 0.9222, 0.8575, 0.8837, 0.8575, 0.9222, 0.8242, 0.9607, 0.8242, 0.9607, 0.8575, 0.9222, 0.8575, 0.0, 0.7908, 0.03757, 0.7908, 0.03757, 0.8242, 0.0, 0.8242, 0.03757, 0.7908, 0.07604, 0.7908, 0.07604, 0.8242, 0.03757, 0.8242, 0.07604, 0.7908, 0.1145, 0.7908, 0.1145, 0.8242, 0.07604, 0.8242, 0.1145, 0.7908, 0.153, 0.7908, 0.153, 0.8242, 0.1145, 0.8242, 0.153, 0.7908, 0.1914, 0.7908, 0.1914, 0.8242, 0.153, 0.8242, 0.1914, 0.7908, 0.2299, 0.7908, 0.2299, 0.8242, 0.1914, 0.8242, 0.2299, 0.7908, 0.2683, 0.7908, 0.2683, 0.8242, 0.2299, 0.8242, 0.2683, 0.7908, 0.3068, 0.7908, 0.3068, 0.8242, 0.2683, 0.8242, 0.3068, 0.7908, 0.3453, 0.7908, 0.3453, 0.8242, 0.3068, 0.8242, 0.3453, 0.7908, 0.3837, 0.7908, 0.3837, 0.8242, 0.3453, 0.8242, 0.3837, 0.7908, 0.4222, 0.7908, 0.4222, 0.8242, 0.3837, 0.8242, 0.4222, 0.7908, 0.4607, 0.7908, 0.4607, 0.8242, 0.4222, 0.8242, 0.4607, 0.7908, 0.4991, 0.7908, 0.4991, 0.8242, 0.4607, 0.8242, 0.4991, 0.7908, 0.5376, 0.7908, 0.5376, 0.8242, 0.4991, 0.8242, 0.5376, 0.7908, 0.576, 0.7908, 0.576, 0.8242, 0.5376, 0.8242, 0.576, 0.7908, 0.6145, 0.7908, 0.6145, 0.8242, 0.576, 0.8242, 0.6145, 0.7908, 0.653, 0.7908, 0.653, 0.8242, 0.6145, 0.8242, 0.653, 0.7908, 0.6914, 0.7908, 0.6914, 0.8242, 0.653, 0.8242, 0.6914, 0.7908, 0.7299, 0.7908, 0.7299, 0.8242, 0.6914, 0.8242, 0.7299, 0.7908, 0.7683, 0.7908, 0.7683, 0.8242, 0.7299, 0.8242, 0.7683, 0.7908, 0.8068, 0.7908, 0.8068, 0.8242, 0.7683, 0.8242, 0.8068, 0.7908, 0.8453, 0.7908, 0.8453, 0.8242, 0.8068, 0.8242, 0.8453, 0.7908, 0.8837, 0.7908, 0.8837, 0.8242, 0.8453, 0.8242, 0.8837, 0.7908, 0.9222, 0.7908, 0.9222, 0.8242, 0.8837, 0.8242, 0.9222, 0.7908, 0.9607, 0.7908, 0.9607, 0.8242, 0.9222, 0.8242, 0.0, 0.7575, 0.03757, 0.7575, 0.03757, 0.7908, 0.0, 0.7908, 0.03757, 0.7575, 0.07604, 0.7575, 0.07604, 0.7908, 0.03757, 0.7908, 0.07604, 0.7575, 0.1145, 0.7575, 0.1145, 0.7908, 0.07604, 0.7908, 0.1145, 0.7575, 0.153, 0.7575, 0.153, 0.7908, 0.1145, 0.7908, 0.153, 0.7575, 0.1914, 0.7575, 0.1914, 0.7908, 0.153, 0.7908, 0.1914, 0.7575, 0.2299, 0.7575, 0.2299, 0.7908, 0.1914, 0.7908, 0.2299, 0.7575, 0.2683, 0.7575, 0.2683, 0.7908, 0.2299, 0.7908, 0.2683, 0.7575, 0.3068, 0.7575, 0.3068, 0.7908, 0.2683, 0.7908, 0.3068, 0.7575, 0.3453, 0.7575, 0.3453, 0.7908, 0.3068, 0.7908, 0.3453, 0.7575, 0.3837, 0.7575, 0.3837, 0.7908, 0.3453, 0.7908, 0.3837, 0.7575, 0.4222, 0.7575, 0.4222, 0.7908, 0.3837, 0.7908, 0.4222, 0.7575, 0.4607, 0.7575, 0.4607, 0.7908, 0.4222, 0.7908, 0.4607, 0.7575, 0.4991, 0.7575, 0.4991, 0.7908, 0.4607, 0.7908, 0.4991, 0.7575, 0.5376, 0.7575, 0.5376, 0.7908, 0.4991, 0.7908, 0.5376, 0.7575, 0.576, 0.7575, 0.576, 0.7908, 0.5376, 0.7908, 0.576, 0.7575, 0.6145, 0.7575, 0.6145, 0.7908, 0.576, 0.7908, 0.6145, 0.7575, 0.653, 0.7575, 0.653, 0.7908, 0.6145, 0.7908, 0.653, 0.7575, 0.6914, 0.7575, 0.6914, 0.7908, 0.653, 0.7908, 0.6914, 0.7575, 0.7299, 0.7575, 0.7299, 0.7908, 0.6914, 0.7908, 0.7299, 0.7575, 0.7683, 0.7575, 0.7683, 0.7908, 0.7299, 0.7908, 0.7683, 0.7575, 0.8068, 0.7575, 0.8068, 0.7908, 0.7683, 0.7908, 0.8068, 0.7575, 0.8453, 0.7575, 0.8453, 0.7908, 0.8068, 0.7908, 0.8453, 0.7575, 0.8837, 0.7575, 0.8837, 0.7908, 0.8453, 0.7908, 0.8837, 0.7575, 0.9222, 0.7575, 0.9222, 0.7908, 0.8837, 0.7908, 0.9222, 0.7575, 0.9607, 0.7575, 0.9607, 0.7908, 0.9222, 0.7908, 0.0, 0.7242, 0.03757, 0.7242, 0.03757, 0.7575, 0.0, 0.7575, 0.03757, 0.7242, 0.07604, 0.7242, 0.07604, 0.7575, 0.03757, 0.7575, 0.07604, 0.7242, 0.1145, 0.7242, 0.1145, 0.7575, 0.07604, 0.7575, 0.1145, 0.7242, 0.153, 0.7242, 0.153, 0.7575, 0.1145, 0.7575, 0.153, 0.7242, 0.1914, 0.7242, 0.1914, 0.7575, 0.153, 0.7575, 0.1914, 0.7242, 0.2299, 0.7242, 0.2299, 0.7575, 0.1914, 0.7575, 0.2299, 0.7242, 0.2683, 0.7242, 0.2683, 0.7575, 0.2299, 0.7575, 0.2683, 0.7242, 0.3068, 0.7242, 0.3068, 0.7575, 0.2683, 0.7575, 0.3068, 0.7242, 0.3453, 0.7242, 0.3453, 0.7575, 0.3068, 0.7575, 0.3453, 0.7242, 0.3837, 0.7242, 0.3837, 0.7575, 0.3453, 0.7575, 0.3837, 0.7242, 0.4222, 0.7242, 0.4222, 0.7575, 0.3837, 0.7575, 0.4222, 0.7242, 0.4607, 0.7242, 0.4607, 0.7575, 0.4222, 0.7575, 0.4607, 0.7242, 0.4991, 0.7242, 0.4991, 0.7575, 0.4607, 0.7575, 0.4991, 0.7242, 0.5376, 0.7242, 0.5376, 0.7575, 0.4991, 0.7575, 0.5376, 0.7242, 0.576, 0.7242, 0.576, 0.7575, 0.5376, 0.7575, 0.576, 0.7242, 0.6145, 0.7242, 0.6145, 0.7575, 0.576, 0.7575, 0.6145, 0.7242, 0.653, 0.7242, 0.653, 0.7575, 0.6145, 0.7575, 0.653, 0.7242, 0.6914, 0.7242, 0.6914, 0.7575, 0.653, 0.7575, 0.6914, 0.7242, 0.7299, 0.7242, 0.7299, 0.7575, 0.6914, 0.7575, 0.7299, 0.7242, 0.7683, 0.7242, 0.7683, 0.7575, 0.7299, 0.7575, 0.7683, 0.7242, 0.8068, 0.7242, 0.8068, 0.7575, 0.7683, 0.7575, 0.8068, 0.7242, 0.8453, 0.7242, 0.8453, 0.7575, 0.8068, 0.7575, 0.8453, 0.7242, 0.8837, 0.7242, 0.8837, 0.7575, 0.8453, 0.7575, 0.8837, 0.7242, 0.9222, 0.7242, 0.9222, 0.7575, 0.8837, 0.7575, 0.9222, 0.7242, 0.9607, 0.7242, 0.9607, 0.7575, 0.9222, 0.7575, 0.0, 0.6908, 0.03757, 0.6908, 0.03757, 0.7242, 0.0, 0.7242, 0.03757, 0.6908, 0.07604, 0.6908, 0.07604, 0.7242, 0.03757, 0.7242, 0.07604, 0.6908, 0.1145, 0.6908, 0.1145, 0.7242, 0.07604, 0.7242, 0.1145, 0.6908, 0.153, 0.6908, 0.153, 0.7242, 0.1145, 0.7242, 0.153, 0.6908, 0.1914, 0.6908, 0.1914, 0.7242, 0.153, 0.7242, 0.1914, 0.6908, 0.2299, 0.6908, 0.2299, 0.7242, 0.1914, 0.7242, 0.2299, 0.6908, 0.2683, 0.6908, 0.2683, 0.7242, 0.2299, 0.7242, 0.2683, 0.6908, 0.3068, 0.6908, 0.3068, 0.7242, 0.2683, 0.7242, 0.3068, 0.6908, 0.3453, 0.6908, 0.3453, 0.7242, 0.3068, 0.7242, 0.3453, 0.6908, 0.3837, 0.6908, 0.3837, 0.7242, 0.3453, 0.7242, 0.3837, 0.6908, 0.4222, 0.6908, 0.4222, 0.7242, 0.3837, 0.7242, 0.4222, 0.6908, 0.4607, 0.6908, 0.4607, 0.7242, 0.4222, 0.7242, 0.4607, 0.6908, 0.4991, 0.6908, 0.4991, 0.7242, 0.4607, 0.7242, 0.4991, 0.6908, 0.5376, 0.6908, 0.5376, 0.7242, 0.4991, 0.7242, 0.5376, 0.6908, 0.576, 0.6908, 0.576, 0.7242, 0.5376, 0.7242, 0.576, 0.6908, 0.6145, 0.6908, 0.6145, 0.7242, 0.576, 0.7242, 0.6145, 0.6908, 0.653, 0.6908, 0.653, 0.7242, 0.6145, 0.7242, 0.653, 0.6908, 0.6914, 0.6908, 0.6914, 0.7242, 0.653, 0.7242, 0.6914, 0.6908, 0.7299, 0.6908, 0.7299, 0.7242, 0.6914, 0.7242, 0.7299, 0.6908, 0.7683, 0.6908, 0.7683, 0.7242, 0.7299, 0.7242, 0.7683, 0.6908, 0.8068, 0.6908, 0.8068, 0.7242, 0.7683, 0.7242, 0.8068, 0.6908, 0.8453, 0.6908, 0.8453, 0.7242, 0.8068, 0.7242, 0.8453, 0.6908, 0.8837, 0.6908, 0.8837, 0.7242, 0.8453, 0.7242, 0.8837, 0.6908, 0.9222, 0.6908, 0.9222, 0.7242, 0.8837, 0.7242, 0.9222, 0.6908, 0.9607, 0.6908, 0.9607, 0.7242, 0.9222, 0.7242, 0.0, 0.6575, 0.03757, 0.6575, 0.03757, 0.6908, 0.0, 0.6908, 0.03757, 0.6575, 0.07604, 0.6575, 0.07604, 0.6908, 0.03757, 0.6908, 0.07604, 0.6575, 0.1145, 0.6575, 0.1145, 0.6908, 0.07604, 0.6908, 0.1145, 0.6575, 0.153, 0.6575, 0.153, 0.6908, 0.1145, 0.6908, 0.153, 0.6575, 0.1914, 0.6575, 0.1914, 0.6908, 0.153, 0.6908, 0.1914, 0.6575, 0.2299, 0.6575, 0.2299, 0.6908, 0.1914, 0.6908, 0.2299, 0.6575, 0.2683, 0.6575, 0.2683, 0.6908, 0.2299, 0.6908, 0.2683, 0.6575, 0.3068, 0.6575, 0.3068, 0.6908, 0.2683, 0.6908, 0.3068, 0.6575, 0.3453, 0.6575, 0.3453, 0.6908, 0.3068, 0.6908, 0.3453, 0.6575, 0.3837, 0.6575, 0.3837, 0.6908, 0.3453, 0.6908, 0.3837, 0.6575, 0.4222, 0.6575, 0.4222, 0.6908, 0.3837, 0.6908, 0.4222, 0.6575, 0.4607, 0.6575, 0.4607, 0.6908, 0.4222, 0.6908, 0.4607, 0.6575, 0.4991, 0.6575, 0.4991, 0.6908, 0.4607, 0.6908, 0.4991, 0.6575, 0.5376, 0.6575, 0.5376, 0.6908, 0.4991, 0.6908, 0.5376, 0.6575, 0.576, 0.6575, 0.576, 0.6908, 0.5376, 0.6908, 0.576, 0.6575, 0.6145, 0.6575, 0.6145, 0.6908, 0.576, 0.6908, 0.6145, 0.6575, 0.653, 0.6575, 0.653, 0.6908, 0.6145, 0.6908, 0.653, 0.6575, 0.6914, 0.6575, 0.6914, 0.6908, 0.653, 0.6908, 0.6914, 0.6575, 0.7299, 0.6575, 0.7299, 0.6908, 0.6914, 0.6908, 0.7299, 0.6575, 0.7683, 0.6575, 0.7683, 0.6908, 0.7299, 0.6908, 0.7683, 0.6575, 0.8068, 0.6575, 0.8068, 0.6908, 0.7683, 0.6908, 0.8068, 0.6575, 0.8453, 0.6575, 0.8453, 0.6908, 0.8068, 0.6908, 0.8453, 0.6575, 0.8837, 0.6575, 0.8837, 0.6908, 0.8453, 0.6908, 0.8837, 0.6575, 0.9222, 0.6575, 0.9222, 0.6908, 0.8837, 0.6908, 0.9222, 0.6575, 0.9607, 0.6575, 0.9607, 0.6908, 0.9222, 0.6908, 0.0, 0.6242, 0.03757, 0.6242, 0.03757, 0.6575, 0.0, 0.6575, 0.03757, 0.6242, 0.07604, 0.6242, 0.07604, 0.6575, 0.03757, 0.6575, 0.07604, 0.6242, 0.1145, 0.6242, 0.1145, 0.6575, 0.07604, 0.6575, 0.1145, 0.6242, 0.153, 0.6242, 0.153, 0.6575, 0.1145, 0.6575, 0.153, 0.6242, 0.1914, 0.6242, 0.1914, 0.6575, 0.153, 0.6575, 0.1914, 0.6242, 0.2299, 0.6242, 0.2299, 0.6575, 0.1914, 0.6575, 0.2299, 0.6242, 0.2683, 0.6242, 0.2683, 0.6575, 0.2299, 0.6575, 0.2683, 0.6242, 0.3068, 0.6242, 0.3068, 0.6575, 0.2683, 0.6575, 0.3068, 0.6242, 0.3453, 0.6242, 0.3453, 0.6575, 0.3068, 0.6575, 0.3453, 0.6242, 0.3837, 0.6242, 0.3837, 0.6575, 0.3453, 0.6575, 0.3837, 0.6242, 0.4222, 0.6242, 0.4222, 0.6575, 0.3837, 0.6575, 0.4222, 0.6242, 0.4607, 0.6242, 0.4607, 0.6575, 0.4222, 0.6575, 0.4607, 0.6242, 0.4991, 0.6242, 0.4991, 0.6575, 0.4607, 0.6575, 0.4991, 0.6242, 0.5376, 0.6242, 0.5376, 0.6575, 0.4991, 0.6575, 0.5376, 0.6242, 0.576, 0.6242, 0.576, 0.6575, 0.5376, 0.6575, 0.576, 0.6242, 0.6145, 0.6242, 0.6145, 0.6575, 0.576, 0.6575, 0.6145, 0.6242, 0.653, 0.6242, 0.653, 0.6575, 0.6145, 0.6575, 0.653, 0.6242, 0.6914, 0.6242, 0.6914, 0.6575, 0.653, 0.6575, 0.6914, 0.6242, 0.7299, 0.6242, 0.7299, 0.6575, 0.6914, 0.6575, 0.7299, 0.6242, 0.7683, 0.6242, 0.7683, 0.6575, 0.7299, 0.6575, 0.7683, 0.6242, 0.8068, 0.6242, 0.8068, 0.6575, 0.7683, 0.6575, 0.8068, 0.6242, 0.8453, 0.6242, 0.8453, 0.6575, 0.8068, 0.6575, 0.8453, 0.6242, 0.8837, 0.6242, 0.8837, 0.6575, 0.8453, 0.6575, 0.8837, 0.6242, 0.9222, 0.6242, 0.9222, 0.6575, 0.8837, 0.6575, 0.9222, 0.6242, 0.9607, 0.6242, 0.9607, 0.6575, 0.9222, 0.6575, 0.0, 0.5908, 0.03757, 0.5908, 0.03757, 0.6242, 0.0, 0.6242, 0.03757, 0.5908, 0.07604, 0.5908, 0.07604, 0.6242, 0.03757, 0.6242, 0.07604, 0.5908, 0.1145, 0.5908, 0.1145, 0.6242, 0.07604, 0.6242, 0.1145, 0.5908, 0.153, 0.5908, 0.153, 0.6242, 0.1145, 0.6242, 0.153, 0.5908, 0.1914, 0.5908, 0.1914, 0.6242, 0.153, 0.6242, 0.1914, 0.5908, 0.2299, 0.5908, 0.2299, 0.6242, 0.1914, 0.6242, 0.2299, 0.5908, 0.2683, 0.5908, 0.2683, 0.6242, 0.2299, 0.6242, 0.2683, 0.5908, 0.3068, 0.5908, 0.3068, 0.6242, 0.2683, 0.6242, 0.3068, 0.5908, 0.3453, 0.5908, 0.3453, 0.6242, 0.3068, 0.6242, 0.3453, 0.5908, 0.3837, 0.5908, 0.3837, 0.6242, 0.3453, 0.6242, 0.3837, 0.5908, 0.4222, 0.5908, 0.4222, 0.6242, 0.3837, 0.6242, 0.4222, 0.5908, 0.4607, 0.5908, 0.4607, 0.6242, 0.4222, 0.6242, 0.4607, 0.5908, 0.4991, 0.5908, 0.4991, 0.6242, 0.4607, 0.6242, 0.4991, 0.5908, 0.5376, 0.5908, 0.5376, 0.6242, 0.4991, 0.6242, 0.5376, 0.5908, 0.576, 0.5908, 0.576, 0.6242, 0.5376, 0.6242, 0.576, 0.5908, 0.6145, 0.5908, 0.6145, 0.6242, 0.576, 0.6242, 0.6145, 0.5908, 0.653, 0.5908, 0.653, 0.6242, 0.6145, 0.6242, 0.653, 0.5908, 0.6914, 0.5908, 0.6914, 0.6242, 0.653, 0.6242, 0.6914, 0.5908, 0.7299, 0.5908, 0.7299, 0.6242, 0.6914, 0.6242, 0.7299, 0.5908, 0.7683, 0.5908, 0.7683, 0.6242, 0.7299, 0.6242, 0.7683, 0.5908, 0.8068, 0.5908, 0.8068, 0.6242, 0.7683, 0.6242, 0.8068, 0.5908, 0.8453, 0.5908, 0.8453, 0.6242, 0.8068, 0.6242, 0.8453, 0.5908, 0.8837, 0.5908, 0.8837, 0.6242, 0.8453, 0.6242, 0.8837, 0.5908, 0.9222, 0.5908, 0.9222, 0.6242, 0.8837, 0.6242, 0.9222, 0.5908, 0.9607, 0.5908, 0.9607, 0.6242, 0.9222, 0.6242, 0.0, 0.5575, 0.03757, 0.5575, 0.03757, 0.5908, 0.0, 0.5908, 0.03757, 0.5575, 0.07604, 0.5575, 0.07604, 0.5908, 0.03757, 0.5908, 0.07604, 0.5575, 0.1145, 0.5575, 0.1145, 0.5908, 0.07604, 0.5908, 0.1145, 0.5575, 0.153, 0.5575, 0.153, 0.5908, 0.1145, 0.5908, 0.153, 0.5575, 0.1914, 0.5575, 0.1914, 0.5908, 0.153, 0.5908, 0.1914, 0.5575, 0.2299, 0.5575, 0.2299, 0.5908, 0.1914, 0.5908, 0.2299, 0.5575, 0.2683, 0.5575, 0.2683, 0.5908, 0.2299, 0.5908, 0.2683, 0.5575, 0.3068, 0.5575, 0.3068, 0.5908, 0.2683, 0.5908, 0.3068, 0.5575, 0.3453, 0.5575, 0.3453, 0.5908, 0.3068, 0.5908, 0.3453, 0.5575, 0.3837, 0.5575, 0.3837, 0.5908, 0.3453, 0.5908, 0.3837, 0.5575, 0.4222, 0.5575, 0.4222, 0.5908, 0.3837, 0.5908, 0.4222, 0.5575, 0.4607, 0.5575, 0.4607, 0.5908, 0.4222, 0.5908, 0.4607, 0.5575, 0.4991, 0.5575, 0.4991, 0.5908, 0.4607, 0.5908, 0.4991, 0.5575, 0.5376, 0.5575, 0.5376, 0.5908, 0.4991, 0.5908, 0.5376, 0.5575, 0.576, 0.5575, 0.576, 0.5908, 0.5376, 0.5908, 0.576, 0.5575, 0.6145, 0.5575, 0.6145, 0.5908, 0.576, 0.5908, 0.6145, 0.5575, 0.653, 0.5575, 0.653, 0.5908, 0.6145, 0.5908, 0.653, 0.5575, 0.6914, 0.5575, 0.6914, 0.5908, 0.653, 0.5908, 0.6914, 0.5575, 0.7299, 0.5575, 0.7299, 0.5908, 0.6914, 0.5908, 0.7299, 0.5575, 0.7683, 0.5575, 0.7683, 0.5908, 0.7299, 0.5908, 0.7683, 0.5575, 0.8068, 0.5575, 0.8068, 0.5908, 0.7683, 0.5908, 0.8068, 0.5575, 0.8453, 0.5575, 0.8453, 0.5908, 0.8068, 0.5908, 0.8453, 0.5575, 0.8837, 0.5575, 0.8837, 0.5908, 0.8453, 0.5908, 0.8837, 0.5575, 0.9222, 0.5575, 0.9222, 0.5908, 0.8837, 0.5908, 0.9222, 0.5575, 0.9607, 0.5575, 0.9607, 0.5908, 0.9222, 0.5908, 0.0, 0.5242, 0.03757, 0.5242, 0.03757, 0.5575, 0.0, 0.5575, 0.03757, 0.5242, 0.07604, 0.5242, 0.07604, 0.5575, 0.03757, 0.5575, 0.07604, 0.5242, 0.1145, 0.5242, 0.1145, 0.5575, 0.07604, 0.5575, 0.1145, 0.5242, 0.153, 0.5242, 0.153, 0.5575, 0.1145, 0.5575, 0.153, 0.5242, 0.1914, 0.5242, 0.1914, 0.5575, 0.153, 0.5575, 0.1914, 0.5242, 0.2299, 0.5242, 0.2299, 0.5575, 0.1914, 0.5575, 0.2299, 0.5242, 0.2683, 0.5242, 0.2683, 0.5575, 0.2299, 0.5575, 0.2683, 0.5242, 0.3068, 0.5242, 0.3068, 0.5575, 0.2683, 0.5575, 0.3068, 0.5242, 0.3453, 0.5242, 0.3453, 0.5575, 0.3068, 0.5575, 0.3453, 0.5242, 0.3837, 0.5242, 0.3837, 0.5575, 0.3453, 0.5575, 0.3837, 0.5242, 0.4222, 0.5242, 0.4222, 0.5575, 0.3837, 0.5575, 0.4222, 0.5242, 0.4607, 0.5242, 0.4607, 0.5575, 0.4222, 0.5575, 0.4607, 0.5242, 0.4991, 0.5242, 0.4991, 0.5575, 0.4607, 0.5575, 0.4991, 0.5242, 0.5376, 0.5242, 0.5376, 0.5575, 0.4991, 0.5575, 0.5376, 0.5242, 0.576, 0.5242, 0.576, 0.5575, 0.5376, 0.5575, 0.576, 0.5242, 0.6145, 0.5242, 0.6145, 0.5575, 0.576, 0.5575, 0.6145, 0.5242, 0.653, 0.5242, 0.653, 0.5575, 0.6145, 0.5575, 0.653, 0.5242, 0.6914, 0.5242, 0.6914, 0.5575, 0.653, 0.5575, 0.6914, 0.5242, 0.7299, 0.5242, 0.7299, 0.5575, 0.6914, 0.5575, 0.7299, 0.5242, 0.7683, 0.5242, 0.7683, 0.5575, 0.7299, 0.5575, 0.7683, 0.5242, 0.8068, 0.5242, 0.8068, 0.5575, 0.7683, 0.5575, 0.8068, 0.5242, 0.8453, 0.5242, 0.8453, 0.5575, 0.8068, 0.5575, 0.8453, 0.5242, 0.8837, 0.5242, 0.8837, 0.5575, 0.8453, 0.5575, 0.8837, 0.5242, 0.9222, 0.5242, 0.9222, 0.5575, 0.8837, 0.5575, 0.9222, 0.5242, 0.9607, 0.5242, 0.9607, 0.5575, 0.9222, 0.5575, 0.0, 0.4908, 0.03757, 0.4908, 0.03757, 0.5242, 0.0, 0.5242, 0.03757, 0.4908, 0.07604, 0.4908, 0.07604, 0.5242, 0.03757, 0.5242, 0.07604, 0.4908, 0.1145, 0.4908, 0.1145, 0.5242, 0.07604, 0.5242, 0.1145, 0.4908, 0.153, 0.4908, 0.153, 0.5242, 0.1145, 0.5242, 0.153, 0.4908, 0.1914, 0.4908, 0.1914, 0.5242, 0.153, 0.5242, 0.1914, 0.4908, 0.2299, 0.4908, 0.2299, 0.5242, 0.1914, 0.5242, 0.2299, 0.4908, 0.2683, 0.4908, 0.2683, 0.5242, 0.2299, 0.5242, 0.2683, 0.4908, 0.3068, 0.4908, 0.3068, 0.5242, 0.2683, 0.5242, 0.3068, 0.4908, 0.3453, 0.4908, 0.3453, 0.5242, 0.3068, 0.5242, 0.3453, 0.4908, 0.3837, 0.4908, 0.3837, 0.5242, 0.3453, 0.5242, 0.3837, 0.4908, 0.4222, 0.4908, 0.4222, 0.5242, 0.3837, 0.5242, 0.4222, 0.4908, 0.4607, 0.4908, 0.4607, 0.5242, 0.4222, 0.5242, 0.4607, 0.4908, 0.4991, 0.4908, 0.4991, 0.5242, 0.4607, 0.5242, 0.4991, 0.4908, 0.5376, 0.4908, 0.5376, 0.5242, 0.4991, 0.5242, 0.5376, 0.4908, 0.576, 0.4908, 0.576, 0.5242, 0.5376, 0.5242, 0.576, 0.4908, 0.6145, 0.4908, 0.6145, 0.5242, 0.576, 0.5242, 0.6145, 0.4908, 0.653, 0.4908, 0.653, 0.5242, 0.6145, 0.5242, 0.653, 0.4908, 0.6914, 0.4908, 0.6914, 0.5242, 0.653, 0.5242, 0.6914, 0.4908, 0.7299, 0.4908, 0.7299, 0.5242, 0.6914, 0.5242, 0.7299, 0.4908, 0.7683, 0.4908, 0.7683, 0.5242, 0.7299, 0.5242, 0.7683, 0.4908, 0.8068, 0.4908, 0.8068, 0.5242, 0.7683, 0.5242, 0.8068, 0.4908, 0.8453, 0.4908, 0.8453, 0.5242, 0.8068, 0.5242, 0.8453, 0.4908, 0.8837, 0.4908, 0.8837, 0.5242, 0.8453, 0.5242, 0.8837, 0.4908, 0.9222, 0.4908, 0.9222, 0.5242, 0.8837, 0.5242, 0.9222, 0.4908, 0.9607, 0.4908, 0.9607, 0.5242, 0.9222, 0.5242, 0.0, 0.4575, 0.03757, 0.4575, 0.03757, 0.4908, 0.0, 0.4908, 0.03757, 0.4575, 0.07604, 0.4575, 0.07604, 0.4908, 0.03757, 0.4908, 0.07604, 0.4575, 0.1145, 0.4575, 0.1145, 0.4908, 0.07604, 0.4908, 0.1145, 0.4575, 0.153, 0.4575, 0.153, 0.4908, 0.1145, 0.4908, 0.153, 0.4575, 0.1914, 0.4575, 0.1914, 0.4908, 0.153, 0.4908, 0.1914, 0.4575, 0.2299, 0.4575, 0.2299, 0.4908, 0.1914, 0.4908, 0.2299, 0.4575, 0.2683, 0.4575, 0.2683, 0.4908, 0.2299, 0.4908, 0.2683, 0.4575, 0.3068, 0.4575, 0.3068, 0.4908, 0.2683, 0.4908, 0.3068, 0.4575, 0.3453, 0.4575, 0.3453, 0.4908, 0.3068, 0.4908, 0.3453, 0.4575, 0.3837, 0.4575, 0.3837, 0.4908, 0.3453, 0.4908, 0.3837, 0.4575, 0.4222, 0.4575, 0.4222, 0.4908, 0.3837, 0.4908, 0.4222, 0.4575, 0.4607, 0.4575, 0.4607, 0.4908, 0.4222, 0.4908, 0.4607, 0.4575, 0.4991, 0.4575, 0.4991, 0.4908, 0.4607, 0.4908, 0.4991, 0.4575, 0.5376, 0.4575, 0.5376, 0.4908, 0.4991, 0.4908, 0.5376, 0.4575, 0.576, 0.4575, 0.576, 0.4908, 0.5376, 0.4908, 0.576, 0.4575, 0.6145, 0.4575, 0.6145, 0.4908, 0.576, 0.4908, 0.6145, 0.4575, 0.653, 0.4575, 0.653, 0.4908, 0.6145, 0.4908, 0.653, 0.4575, 0.6914, 0.4575, 0.6914, 0.4908, 0.653, 0.4908, 0.6914, 0.4575, 0.7299, 0.4575, 0.7299, 0.4908, 0.6914, 0.4908, 0.7299, 0.4575, 0.7683, 0.4575, 0.7683, 0.4908, 0.7299, 0.4908, 0.7683, 0.4575, 0.8068, 0.4575, 0.8068, 0.4908, 0.7683, 0.4908, 0.8068, 0.4575, 0.8453, 0.4575, 0.8453, 0.4908, 0.8068, 0.4908, 0.8453, 0.4575, 0.8837, 0.4575, 0.8837, 0.4908, 0.8453, 0.4908, 0.8837, 0.4575, 0.9222, 0.4575, 0.9222, 0.4908, 0.8837, 0.4908, 0.9222, 0.4575, 0.9607, 0.4575, 0.9607, 0.4908, 0.9222, 0.4908, 0.0, 0.4242, 0.03757, 0.4242, 0.03757, 0.4575, 0.0, 0.4575, 0.03757, 0.4242, 0.07604, 0.4242, 0.07604, 0.4575, 0.03757, 0.4575, 0.07604, 0.4242, 0.1145, 0.4242, 0.1145, 0.4575, 0.07604, 0.4575, 0.1145, 0.4242, 0.153, 0.4242, 0.153, 0.4575, 0.1145, 0.4575, 0.153, 0.4242, 0.1914, 0.4242, 0.1914, 0.4575, 0.153, 0.4575, 0.1914, 0.4242, 0.2299, 0.4242, 0.2299, 0.4575, 0.1914, 0.4575, 0.2299, 0.4242, 0.2683, 0.4242, 0.2683, 0.4575, 0.2299, 0.4575, 0.2683, 0.4242, 0.3068, 0.4242, 0.3068, 0.4575, 0.2683, 0.4575, 0.3068, 0.4242, 0.3453, 0.4242, 0.3453, 0.4575, 0.3068, 0.4575, 0.3453, 0.4242, 0.3837, 0.4242, 0.3837, 0.4575, 0.3453, 0.4575, 0.3837, 0.4242, 0.4222, 0.4242, 0.4222, 0.4575, 0.3837, 0.4575, 0.4222, 0.4242, 0.4607, 0.4242, 0.4607, 0.4575, 0.4222, 0.4575, 0.4607, 0.4242, 0.4991, 0.4242, 0.4991, 0.4575, 0.4607, 0.4575, 0.4991, 0.4242, 0.5376, 0.4242, 0.5376, 0.4575, 0.4991, 0.4575, 0.5376, 0.4242, 0.576, 0.4242, 0.576, 0.4575, 0.5376, 0.4575, 0.576, 0.4242, 0.6145, 0.4242, 0.6145, 0.4575, 0.576, 0.4575, 0.6145, 0.4242, 0.653, 0.4242, 0.653, 0.4575, 0.6145, 0.4575, 0.653, 0.4242, 0.6914, 0.4242, 0.6914, 0.4575, 0.653, 0.4575, 0.6914, 0.4242, 0.7299, 0.4242, 0.7299, 0.4575, 0.6914, 0.4575, 0.7299, 0.4242, 0.7683, 0.4242, 0.7683, 0.4575, 0.7299, 0.4575, 0.7683, 0.4242, 0.8068, 0.4242, 0.8068, 0.4575, 0.7683, 0.4575, 0.8068, 0.4242, 0.8453, 0.4242, 0.8453, 0.4575, 0.8068, 0.4575, 0.8453, 0.4242, 0.8837, 0.4242, 0.8837, 0.4575, 0.8453, 0.4575, 0.8837, 0.4242, 0.9222, 0.4242, 0.9222, 0.4575, 0.8837, 0.4575, 0.9222, 0.4242, 0.9607, 0.4242, 0.9607, 0.4575, 0.9222, 0.4575, 0.0, 0.3908, 0.03757, 0.3908, 0.03757, 0.4242, 0.0, 0.4242, 0.03757, 0.3908, 0.07604, 0.3908, 0.07604, 0.4242, 0.03757, 0.4242, 0.07604, 0.3908, 0.1145, 0.3908, 0.1145, 0.4242, 0.07604, 0.4242, 0.1145, 0.3908, 0.153, 0.3908, 0.153, 0.4242, 0.1145, 0.4242, 0.153, 0.3908, 0.1914, 0.3908, 0.1914, 0.4242, 0.153, 0.4242, 0.1914, 0.3908, 0.2299, 0.3908, 0.2299, 0.4242, 0.1914, 0.4242, 0.2299, 0.3908, 0.2683, 0.3908, 0.2683, 0.4242, 0.2299, 0.4242, 0.2683, 0.3908, 0.3068, 0.3908, 0.3068, 0.4242, 0.2683, 0.4242, 0.3068, 0.3908, 0.3453, 0.3908, 0.3453, 0.4242, 0.3068, 0.4242, 0.3453, 0.3908, 0.3837, 0.3908, 0.3837, 0.4242, 0.3453, 0.4242, 0.3837, 0.3908, 0.4222, 0.3908, 0.4222, 0.4242, 0.3837, 0.4242, 0.4222, 0.3908, 0.4607, 0.3908, 0.4607, 0.4242, 0.4222, 0.4242, 0.4607, 0.3908, 0.4991, 0.3908, 0.4991, 0.4242, 0.4607, 0.4242, 0.4991, 0.3908, 0.5376, 0.3908, 0.5376, 0.4242, 0.4991, 0.4242, 0.5376, 0.3908, 0.576, 0.3908, 0.576, 0.4242, 0.5376, 0.4242, 0.576, 0.3908, 0.6145, 0.3908, 0.6145, 0.4242, 0.576, 0.4242, 0.6145, 0.3908, 0.653, 0.3908, 0.653, 0.4242, 0.6145, 0.4242, 0.653, 0.3908, 0.6914, 0.3908, 0.6914, 0.4242, 0.653, 0.4242, 0.6914, 0.3908, 0.7299, 0.3908, 0.7299, 0.4242, 0.6914, 0.4242, 0.7299, 0.3908, 0.7683, 0.3908, 0.7683, 0.4242, 0.7299, 0.4242, 0.7683, 0.3908, 0.8068, 0.3908, 0.8068, 0.4242, 0.7683, 0.4242, 0.8068, 0.3908, 0.8453, 0.3908, 0.8453, 0.4242, 0.8068, 0.4242, 0.8453, 0.3908, 0.8837, 0.3908, 0.8837, 0.4242, 0.8453, 0.4242, 0.8837, 0.3908, 0.9222, 0.3908, 0.9222, 0.4242, 0.8837, 0.4242, 0.9222, 0.3908, 0.9607, 0.3908, 0.9607, 0.4242, 0.9222, 0.4242, 0.0, 0.3575, 0.03757, 0.3575, 0.03757, 0.3908, 0.0, 0.3908, 0.03757, 0.3575, 0.07604, 0.3575, 0.07604, 0.3908, 0.03757, 0.3908, 0.07604, 0.3575, 0.1145, 0.3575, 0.1145, 0.3908, 0.07604, 0.3908, 0.1145, 0.3575, 0.153, 0.3575, 0.153, 0.3908, 0.1145, 0.3908, 0.153, 0.3575, 0.1914, 0.3575, 0.1914, 0.3908, 0.153, 0.3908, 0.1914, 0.3575, 0.2299, 0.3575, 0.2299, 0.3908, 0.1914, 0.3908, 0.2299, 0.3575, 0.2683, 0.3575, 0.2683, 0.3908, 0.2299, 0.3908, 0.2683, 0.3575, 0.3068, 0.3575, 0.3068, 0.3908, 0.2683, 0.3908, 0.3068, 0.3575, 0.3453, 0.3575, 0.3453, 0.3908, 0.3068, 0.3908, 0.3453, 0.3575, 0.3837, 0.3575, 0.3837, 0.3908, 0.3453, 0.3908, 0.3837, 0.3575, 0.4222, 0.3575, 0.4222, 0.3908, 0.3837, 0.3908, 0.4222, 0.3575, 0.4607, 0.3575, 0.4607, 0.3908, 0.4222, 0.3908, 0.4607, 0.3575, 0.4991, 0.3575, 0.4991, 0.3908, 0.4607, 0.3908, 0.4991, 0.3575, 0.5376, 0.3575, 0.5376, 0.3908, 0.4991, 0.3908, 0.5376, 0.3575, 0.576, 0.3575, 0.576, 0.3908, 0.5376, 0.3908, 0.576, 0.3575, 0.6145, 0.3575, 0.6145, 0.3908, 0.576, 0.3908, 0.6145, 0.3575, 0.653, 0.3575, 0.653, 0.3908, 0.6145, 0.3908, 0.653, 0.3575, 0.6914, 0.3575, 0.6914, 0.3908, 0.653, 0.3908, 0.6914, 0.3575, 0.7299, 0.3575, 0.7299, 0.3908, 0.6914, 0.3908, 0.7299, 0.3575, 0.7683, 0.3575, 0.7683, 0.3908, 0.7299, 0.3908, 0.7683, 0.3575, 0.8068, 0.3575, 0.8068, 0.3908, 0.7683, 0.3908, 0.8068, 0.3575, 0.8453, 0.3575, 0.8453, 0.3908, 0.8068, 0.3908, 0.8453, 0.3575, 0.8837, 0.3575, 0.8837, 0.3908, 0.8453, 0.3908, 0.8837, 0.3575, 0.9222, 0.3575, 0.9222, 0.3908, 0.8837, 0.3908, 0.9222, 0.3575, 0.9607, 0.3575, 0.9607, 0.3908, 0.9222, 0.3908, 0.0, 0.3242, 0.03757, 0.3242, 0.03757, 0.3575, 0.0, 0.3575, 0.03757, 0.3242, 0.07604, 0.3242, 0.07604, 0.3575, 0.03757, 0.3575, 0.07604, 0.3242, 0.1145, 0.3242, 0.1145, 0.3575, 0.07604, 0.3575, 0.1145, 0.3242, 0.153, 0.3242, 0.153, 0.3575, 0.1145, 0.3575, 0.153, 0.3242, 0.1914, 0.3242, 0.1914, 0.3575, 0.153, 0.3575, 0.1914, 0.3242, 0.2299, 0.3242, 0.2299, 0.3575, 0.1914, 0.3575, 0.2299, 0.3242, 0.2683, 0.3242, 0.2683, 0.3575, 0.2299, 0.3575, 0.2683, 0.3242, 0.3068, 0.3242, 0.3068, 0.3575, 0.2683, 0.3575, 0.3068, 0.3242, 0.3453, 0.3242, 0.3453, 0.3575, 0.3068, 0.3575, 0.3453, 0.3242, 0.3837, 0.3242, 0.3837, 0.3575, 0.3453, 0.3575, 0.3837, 0.3242, 0.4222, 0.3242, 0.4222, 0.3575, 0.3837, 0.3575, 0.4222, 0.3242, 0.4607, 0.3242, 0.4607, 0.3575, 0.4222, 0.3575, 0.4607, 0.3242, 0.4991, 0.3242, 0.4991, 0.3575, 0.4607, 0.3575, 0.4991, 0.3242, 0.5376, 0.3242, 0.5376, 0.3575, 0.4991, 0.3575, 0.5376, 0.3242, 0.576, 0.3242, 0.576, 0.3575, 0.5376, 0.3575, 0.576, 0.3242, 0.6145, 0.3242, 0.6145, 0.3575, 0.576, 0.3575, 0.6145, 0.3242, 0.653, 0.3242, 0.653, 0.3575, 0.6145, 0.3575, 0.653, 0.3242, 0.6914, 0.3242, 0.6914, 0.3575, 0.653, 0.3575, 0.6914, 0.3242, 0.7299, 0.3242, 0.7299, 0.3575, 0.6914, 0.3575, 0.7299, 0.3242, 0.7683, 0.3242, 0.7683, 0.3575, 0.7299, 0.3575, 0.7683, 0.3242, 0.8068, 0.3242, 0.8068, 0.3575, 0.7683, 0.3575, 0.8068, 0.3242, 0.8453, 0.3242, 0.8453, 0.3575, 0.8068, 0.3575, 0.8453, 0.3242, 0.8837, 0.3242, 0.8837, 0.3575, 0.8453, 0.3575, 0.8837, 0.3242, 0.9222, 0.3242, 0.9222, 0.3575, 0.8837, 0.3575, 0.9222, 0.3242, 0.9607, 0.3242, 0.9607, 0.3575, 0.9222, 0.3575, 0.0, 0.2908, 0.03757, 0.2908, 0.03757, 0.3242, 0.0, 0.3242, 0.03757, 0.2908, 0.07604, 0.2908, 0.07604, 0.3242, 0.03757, 0.3242, 0.07604, 0.2908, 0.1145, 0.2908, 0.1145, 0.3242, 0.07604, 0.3242, 0.1145, 0.2908, 0.153, 0.2908, 0.153, 0.3242, 0.1145, 0.3242, 0.153, 0.2908, 0.1914, 0.2908, 0.1914, 0.3242, 0.153, 0.3242, 0.1914, 0.2908, 0.2299, 0.2908, 0.2299, 0.3242, 0.1914, 0.3242, 0.2299, 0.2908, 0.2683, 0.2908, 0.2683, 0.3242, 0.2299, 0.3242, 0.2683, 0.2908, 0.3068, 0.2908, 0.3068, 0.3242, 0.2683, 0.3242, 0.3068, 0.2908, 0.3453, 0.2908, 0.3453, 0.3242, 0.3068, 0.3242, 0.3453, 0.2908, 0.3837, 0.2908, 0.3837, 0.3242, 0.3453, 0.3242, 0.3837, 0.2908, 0.4222, 0.2908, 0.4222, 0.3242, 0.3837, 0.3242, 0.4222, 0.2908, 0.4607, 0.2908, 0.4607, 0.3242, 0.4222, 0.3242, 0.4607, 0.2908, 0.4991, 0.2908, 0.4991, 0.3242, 0.4607, 0.3242, 0.4991, 0.2908, 0.5376, 0.2908, 0.5376, 0.3242, 0.4991, 0.3242, 0.5376, 0.2908, 0.576, 0.2908, 0.576, 0.3242, 0.5376, 0.3242, 0.576, 0.2908, 0.6145, 0.2908, 0.6145, 0.3242, 0.576, 0.3242, 0.6145, 0.2908, 0.653, 0.2908, 0.653, 0.3242, 0.6145, 0.3242, 0.653, 0.2908, 0.6914, 0.2908, 0.6914, 0.3242, 0.653, 0.3242, 0.6914, 0.2908, 0.7299, 0.2908, 0.7299, 0.3242, 0.6914, 0.3242, 0.7299, 0.2908, 0.7683, 0.2908, 0.7683, 0.3242, 0.7299, 0.3242, 0.7683, 0.2908, 0.8068, 0.2908, 0.8068, 0.3242, 0.7683, 0.3242, 0.8068, 0.2908, 0.8453, 0.2908, 0.8453, 0.3242, 0.8068, 0.3242, 0.8453, 0.2908, 0.8837, 0.2908, 0.8837, 0.3242, 0.8453, 0.3242, 0.8837, 0.2908, 0.9222, 0.2908, 0.9222, 0.3242, 0.8837, 0.3242, 0.9222, 0.2908, 0.9607, 0.2908, 0.9607, 0.3242, 0.9222, 0.3242, 0.0, 0.2575, 0.03757, 0.2575, 0.03757, 0.2908, 0.0, 0.2908, 0.03757, 0.2575, 0.07604, 0.2575, 0.07604, 0.2908, 0.03757, 0.2908, 0.07604, 0.2575, 0.1145, 0.2575, 0.1145, 0.2908, 0.07604, 0.2908, 0.1145, 0.2575, 0.153, 0.2575, 0.153, 0.2908, 0.1145, 0.2908, 0.153, 0.2575, 0.1914, 0.2575, 0.1914, 0.2908, 0.153, 0.2908, 0.1914, 0.2575, 0.2299, 0.2575, 0.2299, 0.2908, 0.1914, 0.2908, 0.2299, 0.2575, 0.2683, 0.2575, 0.2683, 0.2908, 0.2299, 0.2908, 0.2683, 0.2575, 0.3068, 0.2575, 0.3068, 0.2908, 0.2683, 0.2908, 0.3068, 0.2575, 0.3453, 0.2575, 0.3453, 0.2908, 0.3068, 0.2908, 0.3453, 0.2575, 0.3837, 0.2575, 0.3837, 0.2908, 0.3453, 0.2908, 0.3837, 0.2575, 0.4222, 0.2575, 0.4222, 0.2908, 0.3837, 0.2908, 0.4222, 0.2575, 0.4607, 0.2575, 0.4607, 0.2908, 0.4222, 0.2908, 0.4607, 0.2575, 0.4991, 0.2575, 0.4991, 0.2908, 0.4607, 0.2908, 0.4991, 0.2575, 0.5376, 0.2575, 0.5376, 0.2908, 0.4991, 0.2908, 0.5376, 0.2575, 0.576, 0.2575, 0.576, 0.2908, 0.5376, 0.2908, 0.576, 0.2575, 0.6145, 0.2575, 0.6145, 0.2908, 0.576, 0.2908, 0.6145, 0.2575, 0.653, 0.2575, 0.653, 0.2908, 0.6145, 0.2908, 0.653, 0.2575, 0.6914, 0.2575, 0.6914, 0.2908, 0.653, 0.2908, 0.6914, 0.2575, 0.7299, 0.2575, 0.7299, 0.2908, 0.6914, 0.2908, 0.7299, 0.2575, 0.7683, 0.2575, 0.7683, 0.2908, 0.7299, 0.2908, 0.7683, 0.2575, 0.8068, 0.2575, 0.8068, 0.2908, 0.7683, 0.2908, 0.8068, 0.2575, 0.8453, 0.2575, 0.8453, 0.2908, 0.8068, 0.2908, 0.8453, 0.2575, 0.8837, 0.2575, 0.8837, 0.2908, 0.8453, 0.2908, 0.8837, 0.2575, 0.9222, 0.2575, 0.9222, 0.2908, 0.8837, 0.2908, 0.9222, 0.2575, 0.9607, 0.2575, 0.9607, 0.2908, 0.9222, 0.2908, 0.0, 0.2242, 0.03757, 0.2242, 0.03757, 0.2575, 0.0, 0.2575, 0.03757, 0.2242, 0.07604, 0.2242, 0.07604, 0.2575, 0.03757, 0.2575, 0.07604, 0.2242, 0.1145, 0.2242, 0.1145, 0.2575, 0.07604, 0.2575, 0.1145, 0.2242, 0.153, 0.2242, 0.153, 0.2575, 0.1145, 0.2575, 0.153, 0.2242, 0.1914, 0.2242, 0.1914, 0.2575, 0.153, 0.2575, 0.1914, 0.2242, 0.2299, 0.2242, 0.2299, 0.2575, 0.1914, 0.2575, 0.2299, 0.2242, 0.2683, 0.2242, 0.2683, 0.2575, 0.2299, 0.2575, 0.2683, 0.2242, 0.3068, 0.2242, 0.3068, 0.2575, 0.2683, 0.2575, 0.3068, 0.2242, 0.3453, 0.2242, 0.3453, 0.2575, 0.3068, 0.2575, 0.3453, 0.2242, 0.3837, 0.2242, 0.3837, 0.2575, 0.3453, 0.2575, 0.3837, 0.2242, 0.4222, 0.2242, 0.4222, 0.2575, 0.3837, 0.2575, 0.4222, 0.2242, 0.4607, 0.2242, 0.4607, 0.2575, 0.4222, 0.2575, 0.4607, 0.2242, 0.4991, 0.2242, 0.4991, 0.2575, 0.4607, 0.2575, 0.4991, 0.2242, 0.5376, 0.2242, 0.5376, 0.2575, 0.4991, 0.2575, 0.5376, 0.2242, 0.576, 0.2242, 0.576, 0.2575, 0.5376, 0.2575, 0.576, 0.2242, 0.6145, 0.2242, 0.6145, 0.2575, 0.576, 0.2575, 0.6145, 0.2242, 0.653, 0.2242, 0.653, 0.2575, 0.6145, 0.2575, 0.653, 0.2242, 0.6914, 0.2242, 0.6914, 0.2575, 0.653, 0.2575, 0.6914, 0.2242, 0.7299, 0.2242, 0.7299, 0.2575, 0.6914, 0.2575, 0.7299, 0.2242, 0.7683, 0.2242, 0.7683, 0.2575, 0.7299, 0.2575, 0.7683, 0.2242, 0.8068, 0.2242, 0.8068, 0.2575, 0.7683, 0.2575, 0.8068, 0.2242, 0.8453, 0.2242, 0.8453, 0.2575, 0.8068, 0.2575, 0.8453, 0.2242, 0.8837, 0.2242, 0.8837, 0.2575, 0.8453, 0.2575, 0.8837, 0.2242, 0.9222, 0.2242, 0.9222, 0.2575, 0.8837, 0.2575, 0.9222, 0.2242, 0.9607, 0.2242, 0.9607, 0.2575, 0.9222, 0.2575, 0.0, 0.1908, 0.03757, 0.1908, 0.03757, 0.2242, 0.0, 0.2242, 0.03757, 0.1908, 0.07604, 0.1908, 0.07604, 0.2242, 0.03757, 0.2242, 0.07604, 0.1908, 0.1145, 0.1908, 0.1145, 0.2242, 0.07604, 0.2242, 0.1145, 0.1908, 0.153, 0.1908, 0.153, 0.2242, 0.1145, 0.2242, 0.153, 0.1908, 0.1914, 0.1908, 0.1914, 0.2242, 0.153, 0.2242, 0.1914, 0.1908, 0.2299, 0.1908, 0.2299, 0.2242, 0.1914, 0.2242, 0.2299, 0.1908, 0.2683, 0.1908, 0.2683, 0.2242, 0.2299, 0.2242, 0.2683, 0.1908, 0.3068, 0.1908, 0.3068, 0.2242, 0.2683, 0.2242, 0.3068, 0.1908, 0.3453, 0.1908, 0.3453, 0.2242, 0.3068, 0.2242, 0.3453, 0.1908, 0.3837, 0.1908, 0.3837, 0.2242, 0.3453, 0.2242, 0.3837, 0.1908, 0.4222, 0.1908, 0.4222, 0.2242, 0.3837, 0.2242, 0.4222, 0.1908, 0.4607, 0.1908, 0.4607, 0.2242, 0.4222, 0.2242, 0.4607, 0.1908, 0.4991, 0.1908, 0.4991, 0.2242, 0.4607, 0.2242, 0.4991, 0.1908, 0.5376, 0.1908, 0.5376, 0.2242, 0.4991, 0.2242, 0.5376, 0.1908, 0.576, 0.1908, 0.576, 0.2242, 0.5376, 0.2242, 0.576, 0.1908, 0.6145, 0.1908, 0.6145, 0.2242, 0.576, 0.2242, 0.6145, 0.1908, 0.653, 0.1908, 0.653, 0.2242, 0.6145, 0.2242, 0.653, 0.1908, 0.6914, 0.1908, 0.6914, 0.2242, 0.653, 0.2242, 0.6914, 0.1908, 0.7299, 0.1908, 0.7299, 0.2242, 0.6914, 0.2242, 0.7299, 0.1908, 0.7683, 0.1908, 0.7683, 0.2242, 0.7299, 0.2242, 0.7683, 0.1908, 0.8068, 0.1908, 0.8068, 0.2242, 0.7683, 0.2242, 0.8068, 0.1908, 0.8453, 0.1908, 0.8453, 0.2242, 0.8068, 0.2242, 0.8453, 0.1908, 0.8837, 0.1908, 0.8837, 0.2242, 0.8453, 0.2242, 0.8837, 0.1908, 0.9222, 0.1908, 0.9222, 0.2242, 0.8837, 0.2242, 0.9222, 0.1908, 0.9607, 0.1908, 0.9607, 0.2242, 0.9222, 0.2242, 0.0, 0.1575, 0.03757, 0.1575, 0.03757, 0.1908, 0.0, 0.1908, 0.03757, 0.1575, 0.07604, 0.1575, 0.07604, 0.1908, 0.03757, 0.1908, 0.07604, 0.1575, 0.1145, 0.1575, 0.1145, 0.1908, 0.07604, 0.1908, 0.1145, 0.1575, 0.153, 0.1575, 0.153, 0.1908, 0.1145, 0.1908, 0.153, 0.1575, 0.1914, 0.1575, 0.1914, 0.1908, 0.153, 0.1908, 0.1914, 0.1575, 0.2299, 0.1575, 0.2299, 0.1908, 0.1914, 0.1908, 0.2299, 0.1575, 0.2683, 0.1575, 0.2683, 0.1908, 0.2299, 0.1908, 0.2683, 0.1575, 0.3068, 0.1575, 0.3068, 0.1908, 0.2683, 0.1908, 0.3068, 0.1575, 0.3453, 0.1575, 0.3453, 0.1908, 0.3068, 0.1908, 0.3453, 0.1575, 0.3837, 0.1575, 0.3837, 0.1908, 0.3453, 0.1908, 0.3837, 0.1575, 0.4222, 0.1575, 0.4222, 0.1908, 0.3837, 0.1908, 0.4222, 0.1575, 0.4607, 0.1575, 0.4607, 0.1908, 0.4222, 0.1908, 0.4607, 0.1575, 0.4991, 0.1575, 0.4991, 0.1908, 0.4607, 0.1908, 0.4991, 0.1575, 0.5376, 0.1575, 0.5376, 0.1908, 0.4991, 0.1908, 0.5376, 0.1575, 0.576, 0.1575, 0.576, 0.1908, 0.5376, 0.1908, 0.576, 0.1575, 0.6145, 0.1575, 0.6145, 0.1908, 0.576, 0.1908, 0.6145, 0.1575, 0.653, 0.1575, 0.653, 0.1908, 0.6145, 0.1908, 0.653, 0.1575, 0.6914, 0.1575, 0.6914, 0.1908, 0.653, 0.1908, 0.6914, 0.1575, 0.7299, 0.1575, 0.7299, 0.1908, 0.6914, 0.1908, 0.7299, 0.1575, 0.7683, 0.1575, 0.7683, 0.1908, 0.7299, 0.1908, 0.7683, 0.1575, 0.8068, 0.1575, 0.8068, 0.1908, 0.7683, 0.1908, 0.8068, 0.1575, 0.8453, 0.1575, 0.8453, 0.1908, 0.8068, 0.1908, 0.8453, 0.1575, 0.8837, 0.1575, 0.8837, 0.1908, 0.8453, 0.1908, 0.8837, 0.1575, 0.9222, 0.1575, 0.9222, 0.1908, 0.8837, 0.1908, 0.9222, 0.1575, 0.9607, 0.1575, 0.9607, 0.1908, 0.9222, 0.1908, 0.0, 0.1242, 0.03757, 0.1242, 0.03757, 0.1575, 0.0, 0.1575, 0.03757, 0.1242, 0.07604, 0.1242, 0.07604, 0.1575, 0.03757, 0.1575, 0.07604, 0.1242, 0.1145, 0.1242, 0.1145, 0.1575, 0.07604, 0.1575, 0.1145, 0.1242, 0.153, 0.1242, 0.153, 0.1575, 0.1145, 0.1575, 0.153, 0.1242, 0.1914, 0.1242, 0.1914, 0.1575, 0.153, 0.1575, 0.1914, 0.1242, 0.2299, 0.1242, 0.2299, 0.1575, 0.1914, 0.1575, 0.2299, 0.1242, 0.2683, 0.1242, 0.2683, 0.1575, 0.2299, 0.1575, 0.2683, 0.1242, 0.3068, 0.1242, 0.3068, 0.1575, 0.2683, 0.1575, 0.3068, 0.1242, 0.3453, 0.1242, 0.3453, 0.1575, 0.3068, 0.1575, 0.3453, 0.1242, 0.3837, 0.1242, 0.3837, 0.1575, 0.3453, 0.1575, 0.3837, 0.1242, 0.4222, 0.1242, 0.4222, 0.1575, 0.3837, 0.1575, 0.4222, 0.1242, 0.4607, 0.1242, 0.4607, 0.1575, 0.4222, 0.1575, 0.4607, 0.1242, 0.4991, 0.1242, 0.4991, 0.1575, 0.4607, 0.1575, 0.4991, 0.1242, 0.5376, 0.1242, 0.5376, 0.1575, 0.4991, 0.1575, 0.5376, 0.1242, 0.576, 0.1242, 0.576, 0.1575, 0.5376, 0.1575, 0.576, 0.1242, 0.6145, 0.1242, 0.6145, 0.1575, 0.576, 0.1575, 0.6145, 0.1242, 0.653, 0.1242, 0.653, 0.1575, 0.6145, 0.1575, 0.653, 0.1242, 0.6914, 0.1242, 0.6914, 0.1575, 0.653, 0.1575, 0.6914, 0.1242, 0.7299, 0.1242, 0.7299, 0.1575, 0.6914, 0.1575, 0.7299, 0.1242, 0.7683, 0.1242, 0.7683, 0.1575, 0.7299, 0.1575, 0.7683, 0.1242, 0.8068, 0.1242, 0.8068, 0.1575, 0.7683, 0.1575, 0.8068, 0.1242, 0.8453, 0.1242, 0.8453, 0.1575, 0.8068, 0.1575, 0.8453, 0.1242, 0.8837, 0.1242, 0.8837, 0.1575, 0.8453, 0.1575, 0.8837, 0.1242, 0.9222, 0.1242, 0.9222, 0.1575, 0.8837, 0.1575, 0.9222, 0.1242, 0.9607, 0.1242, 0.9607, 0.1575, 0.9222, 0.1575, 0.0, 0.09083, 0.03757, 0.09083, 0.03757, 0.1242, 0.0, 0.1242, 0.03757, 0.09083, 0.07604, 0.09083, 0.07604, 0.1242, 0.03757, 0.1242, 0.07604, 0.09083, 0.1145, 0.09083, 0.1145, 0.1242, 0.07604, 0.1242, 0.1145, 0.09083, 0.153, 0.09083, 0.153, 0.1242, 0.1145, 0.1242, 0.153, 0.09083, 0.1914, 0.09083, 0.1914, 0.1242, 0.153, 0.1242, 0.1914, 0.09083, 0.2299, 0.09083, 0.2299, 0.1242, 0.1914, 0.1242, 0.2299, 0.09083, 0.2683, 0.09083, 0.2683, 0.1242, 0.2299, 0.1242, 0.2683, 0.09083, 0.3068, 0.09083, 0.3068, 0.1242, 0.2683, 0.1242, 0.3068, 0.09083, 0.3453, 0.09083, 0.3453, 0.1242, 0.3068, 0.1242, 0.3453, 0.09083, 0.3837, 0.09083, 0.3837, 0.1242, 0.3453, 0.1242, 0.3837, 0.09083, 0.4222, 0.09083, 0.4222, 0.1242, 0.3837, 0.1242, 0.4222, 0.09083, 0.4607, 0.09083, 0.4607, 0.1242, 0.4222, 0.1242, 0.4607, 0.09083, 0.4991, 0.09083, 0.4991, 0.1242, 0.4607, 0.1242, 0.4991, 0.09083, 0.5376, 0.09083, 0.5376, 0.1242, 0.4991, 0.1242, 0.5376, 0.09083, 0.576, 0.09083, 0.576, 0.1242, 0.5376, 0.1242, 0.576, 0.09083, 0.6145, 0.09083, 0.6145, 0.1242, 0.576, 0.1242, 0.6145, 0.09083, 0.653, 0.09083, 0.653, 0.1242, 0.6145, 0.1242, 0.653, 0.09083, 0.6914, 0.09083, 0.6914, 0.1242, 0.653, 0.1242, 0.6914, 0.09083, 0.7299, 0.09083, 0.7299, 0.1242, 0.6914, 0.1242, 0.7299, 0.09083, 0.7683, 0.09083, 0.7683, 0.1242, 0.7299, 0.1242, 0.7683, 0.09083, 0.8068, 0.09083, 0.8068, 0.1242, 0.7683, 0.1242, 0.8068, 0.09083, 0.8453, 0.09083, 0.8453, 0.1242, 0.8068, 0.1242, 0.8453, 0.09083, 0.8837, 0.09083, 0.8837, 0.1242, 0.8453, 0.1242, 0.8837, 0.09083, 0.9222, 0.09083, 0.9222, 0.1242, 0.8837, 0.1242, 0.9222, 0.09083, 0.9607, 0.09083, 0.9607, 0.1242, 0.9222, 0.1242, 0.0, 0.05749, 0.03757, 0.05749, 0.03757, 0.09083, 0.0, 0.09083, 0.03757, 0.05749, 0.07604, 0.05749, 0.07604, 0.09083, 0.03757, 0.09083, 0.07604, 0.05749, 0.1145, 0.05749, 0.1145, 0.09083, 0.07604, 0.09083, 0.1145, 0.05749, 0.153, 0.05749, 0.153, 0.09083, 0.1145, 0.09083, 0.153, 0.05749, 0.1914, 0.05749, 0.1914, 0.09083, 0.153, 0.09083, 0.1914, 0.05749, 0.2299, 0.05749, 0.2299, 0.09083, 0.1914, 0.09083, 0.2299, 0.05749, 0.2683, 0.05749, 0.2683, 0.09083, 0.2299, 0.09083, 0.2683, 0.05749, 0.3068, 0.05749, 0.3068, 0.09083, 0.2683, 0.09083, 0.3068, 0.05749, 0.3453, 0.05749, 0.3453, 0.09083, 0.3068, 0.09083, 0.3453, 0.05749, 0.3837, 0.05749, 0.3837, 0.09083, 0.3453, 0.09083, 0.3837, 0.05749, 0.4222, 0.05749, 0.4222, 0.09083, 0.3837, 0.09083, 0.4222, 0.05749, 0.4607, 0.05749, 0.4607, 0.09083, 0.4222, 0.09083, 0.4607, 0.05749, 0.4991, 0.05749, 0.4991, 0.09083, 0.4607, 0.09083, 0.4991, 0.05749, 0.5376, 0.05749, 0.5376, 0.09083, 0.4991, 0.09083, 0.5376, 0.05749, 0.576, 0.05749, 0.576, 0.09083, 0.5376, 0.09083, 0.576, 0.05749, 0.6145, 0.05749, 0.6145, 0.09083, 0.576, 0.09083, 0.6145, 0.05749, 0.653, 0.05749, 0.653, 0.09083, 0.6145, 0.09083, 0.653, 0.05749, 0.6914, 0.05749, 0.6914, 0.09083, 0.653, 0.09083, 0.6914, 0.05749, 0.7299, 0.05749, 0.7299, 0.09083, 0.6914, 0.09083, 0.7299, 0.05749, 0.7683, 0.05749, 0.7683, 0.09083, 0.7299, 0.09083, 0.7683, 0.05749, 0.8068, 0.05749, 0.8068, 0.09083, 0.7683, 0.09083, 0.8068, 0.05749, 0.8453, 0.05749, 0.8453, 0.09083, 0.8068, 0.09083, 0.8453, 0.05749, 0.8837, 0.05749, 0.8837, 0.09083, 0.8453, 0.09083, 0.8837, 0.05749, 0.9222, 0.05749, 0.9222, 0.09083, 0.8837, 0.09083, 0.9222, 0.05749, 0.9607, 0.05749, 0.9607, 0.09083, 0.9222, 0.09083, 0.0, 0.02416, 0.03757, 0.02416, 0.03757, 0.05749, 0.0, 0.05749, 0.03757, 0.02416, 0.07604, 0.02416, 0.07604, 0.05749, 0.03757, 0.05749, 0.07604, 0.02416, 0.1145, 0.02416, 0.1145, 0.05749, 0.07604, 0.05749, 0.1145, 0.02416, 0.153, 0.02416, 0.153, 0.05749, 0.1145, 0.05749, 0.153, 0.02416, 0.1914, 0.02416, 0.1914, 0.05749, 0.153, 0.05749, 0.1914, 0.02416, 0.2299, 0.02416, 0.2299, 0.05749, 0.1914, 0.05749, 0.2299, 0.02416, 0.2683, 0.02416, 0.2683, 0.05749, 0.2299, 0.05749, 0.2683, 0.02416, 0.3068, 0.02416, 0.3068, 0.05749, 0.2683, 0.05749, 0.3068, 0.02416, 0.3453, 0.02416, 0.3453, 0.05749, 0.3068, 0.05749, 0.3453, 0.02416, 0.3837, 0.02416, 0.3837, 0.05749, 0.3453, 0.05749, 0.3837, 0.02416, 0.4222, 0.02416, 0.4222, 0.05749, 0.3837, 0.05749, 0.4222, 0.02416, 0.4607, 0.02416, 0.4607, 0.05749, 0.4222, 0.05749, 0.4607, 0.02416, 0.4991, 0.02416, 0.4991, 0.05749, 0.4607, 0.05749, 0.4991, 0.02416, 0.5376, 0.02416, 0.5376, 0.05749, 0.4991, 0.05749, 0.5376, 0.02416, 0.576, 0.02416, 0.576, 0.05749, 0.5376, 0.05749, 0.576, 0.02416, 0.6145, 0.02416, 0.6145, 0.05749, 0.576, 0.05749, 0.6145, 0.02416, 0.653, 0.02416, 0.653, 0.05749, 0.6145, 0.05749, 0.653, 0.02416, 0.6914, 0.02416, 0.6914, 0.05749, 0.653, 0.05749, 0.6914, 0.02416, 0.7299, 0.02416, 0.7299, 0.05749, 0.6914, 0.05749, 0.7299, 0.02416, 0.7683, 0.02416, 0.7683, 0.05749, 0.7299, 0.05749, 0.7683, 0.02416, 0.8068, 0.02416, 0.8068, 0.05749, 0.7683, 0.05749, 0.8068, 0.02416, 0.8453, 0.02416, 0.8453, 0.05749, 0.8068, 0.05749, 0.8453, 0.02416, 0.8837, 0.02416, 0.8837, 0.05749, 0.8453, 0.05749, 0.8837, 0.02416, 0.9222, 0.02416, 0.9222, 0.05749, 0.8837, 0.05749, 0.9222, 0.02416, 0.9607, 0.02416, 0.9607, 0.05749, 0.9222, 0.05749, 0.0, 0.0, 0.03757, 0.0, 0.03757, 0.02416, 0.0, 0.02416, 0.03757, 0.0, 0.07604, 0.0, 0.07604, 0.02416, 0.03757, 0.02416, 0.07604, 0.0, 0.1145, 0.0, 0.1145, 0.02416, 0.07604, 0.02416, 0.1145, 0.0, 0.153, 0.0, 0.153, 0.02416, 0.1145, 0.02416, 0.153, 0.0, 0.1914, 0.0, 0.1914, 0.02416, 0.153, 0.02416, 0.1914, 0.0, 0.2299, 0.0, 0.2299, 0.02416, 0.1914, 0.02416, 0.2299, 0.0, 0.2683, 0.0, 0.2683, 0.02416, 0.2299, 0.02416, 0.2683, 0.0, 0.3068, 0.0, 0.3068, 0.02416, 0.2683, 0.02416, 0.3068, 0.0, 0.3453, 0.0, 0.3453, 0.02416, 0.3068, 0.02416, 0.3453, 0.0, 0.3837, 0.0, 0.3837, 0.02416, 0.3453, 0.02416, 0.3837, 0.0, 0.4222, 0.0, 0.4222, 0.02416, 0.3837, 0.02416, 0.4222, 0.0, 0.4607, 0.0, 0.4607, 0.02416, 0.4222, 0.02416, 0.4607, 0.0, 0.4991, 0.0, 0.4991, 0.02416, 0.4607, 0.02416, 0.4991, 0.0, 0.5376, 0.0, 0.5376, 0.02416, 0.4991, 0.02416, 0.5376, 0.0, 0.576, 0.0, 0.576, 0.02416, 0.5376, 0.02416, 0.576, 0.0, 0.6145, 0.0, 0.6145, 0.02416, 0.576, 0.02416, 0.6145, 0.0, 0.653, 0.0, 0.653, 0.02416, 0.6145, 0.02416, 0.653, 0.0, 0.6914, 0.0, 0.6914, 0.02416, 0.653, 0.02416, 0.6914, 0.0, 0.7299, 0.0, 0.7299, 0.02416, 0.6914, 0.02416, 0.7299, 0.0, 0.7683, 0.0, 0.7683, 0.02416, 0.7299, 0.02416, 0.7683, 0.0, 0.8068, 0.0, 0.8068, 0.02416, 0.7683, 0.02416, 0.8068, 0.0, 0.8453, 0.0, 0.8453, 0.02416, 0.8068, 0.02416, 0.8453, 0.0, 0.8837, 0.0, 0.8837, 0.02416, 0.8453, 0.02416, 0.8837, 0.0, 0.9222, 0.0, 0.9222, 0.02416, 0.8837, 0.02416, 0.9222, 0.0, 0.9607, 0.0, 0.9607, 0.02416, 0.9222, 0.02416, 0.0, 0.9575, 0.03757, 0.9575, 0.03757, 1.0, 0.0, 1.0, 0.03757, 0.9575, 0.07604, 0.9575, 0.07604, 1.0, 0.03757, 1.0, 0.07604, 0.9575, 0.1145, 0.9575, 0.1145, 1.0, 0.07604, 1.0, 0.1145, 0.9575, 0.153, 0.9575, 0.153, 1.0, 0.1145, 1.0, 0.153, 0.9575, 0.1914, 0.9575, 0.1914, 1.0, 0.153, 1.0, 0.1914, 0.9575, 0.2299, 0.9575, 0.2299, 1.0, 0.1914, 1.0, 0.2299, 0.9575, 0.2683, 0.9575, 0.2683, 1.0, 0.2299, 1.0, 0.2683, 0.9575, 0.3068, 0.9575, 0.3068, 1.0, 0.2683, 1.0, 0.3068, 0.9575, 0.3453, 0.9575, 0.3453, 1.0, 0.3068, 1.0, 0.3453, 0.9575, 0.3837, 0.9575, 0.3837, 1.0, 0.3453, 1.0, 0.3837, 0.9575, 0.4222, 0.9575, 0.4222, 1.0, 0.3837, 1.0, 0.4222, 0.9575, 0.4607, 0.9575, 0.4607, 1.0, 0.4222, 1.0, 0.4607, 0.9575, 0.4991, 0.9575, 0.4991, 1.0, 0.4607, 1.0, 0.4991, 0.9575, 0.5376, 0.9575, 0.5376, 1.0, 0.4991, 1.0, 0.5376, 0.9575, 0.576, 0.9575, 0.576, 1.0, 0.5376, 1.0, 0.576, 0.9575, 0.6145, 0.9575, 0.6145, 1.0, 0.576, 1.0, 0.6145, 0.9575, 0.653, 0.9575, 0.653, 1.0, 0.6145, 1.0, 0.653, 0.9575, 0.6914, 0.9575, 0.6914, 1.0, 0.653, 1.0, 0.6914, 0.9575, 0.7299, 0.9575, 0.7299, 1.0, 0.6914, 1.0, 0.7299, 0.9575, 0.7683, 0.9575, 0.7683, 1.0, 0.7299, 1.0, 0.7683, 0.9575, 0.8068, 0.9575, 0.8068, 1.0, 0.7683, 1.0, 0.8068, 0.9575, 0.8453, 0.9575, 0.8453, 1.0, 0.8068, 1.0, 0.8453, 0.9575, 0.8837, 0.9575, 0.8837, 1.0, 0.8453, 1.0, 0.8837, 0.9575, 0.9222, 0.9575, 0.9222, 1.0, 0.8837, 1.0, 0.9222, 0.9575, 0.9607, 0.9575, 0.9607, 1.0, 0.9222, 1.0])
me_plane.materials.append(mat_grass)
me_plane.use_remesh_fix_poles = True
me_plane.use_remesh_preserve_attributes = False
me_plane.update()

# ---- objects
ob_plane = bpy.data.objects.new('Plane', me_plane)

# ---- transforms, parenting, visibility, modifiers, constraints
ob_plane.location = (0.0, 0.0, 0.0)
ob_plane.scale = (998.6, 998.3, 725.3)
_m = ob_plane.modifiers.new('Triangulate', 'TRIANGULATE')

# ---- collection membership
col_collection.objects.link(ob_plane)

# ---- scene / render settings (as saved in the file)
scene.frame_start = 1; scene.frame_end = 250; scene.frame_set(1)
scene.render.engine = 'BLENDER_EEVEE_NEXT'
scene.cycles.use_denoising = False
scene.cycles.samples = 128
scene.cycles.sampling_pattern = 'TABULATED_SOBOL'
scene.cycles.use_adaptive_sampling = False
scene.cycles.use_light_tree = False
scene.view_settings.view_transform = 'Filmic'
bpy.context.view_layer.update()

# ---- added for rendering (the .blend has no active camera and no usable light): camera, sun
cam_auto = bpy.data.cameras.new('AutoCamera')
cam_auto.lens = 50.0
cam_auto.sensor_width = 36.0
cam_auto.clip_end = 45943.6
ob_auto_camera = bpy.data.objects.new('AutoCamera', cam_auto)
scene.collection.objects.link(ob_auto_camera)
ob_auto_camera.location = (2617.4, -3140.75, 2132.35)
ob_auto_camera.rotation_euler = (1.09748, -7.21219e-08, 0.694738)
scene.camera = ob_auto_camera
light_auto_sun = bpy.data.lights.new('AutoSun', 'SUN')
light_auto_sun.energy = 3.0
light_auto_sun.angle = 0.0523599
ob_auto_sun = bpy.data.objects.new('AutoSun', light_auto_sun)
scene.collection.objects.link(ob_auto_sun)
ob_auto_sun.rotation_euler = (0.872665, 0.174533, 0.523599)
bpy.context.view_layer.update()
